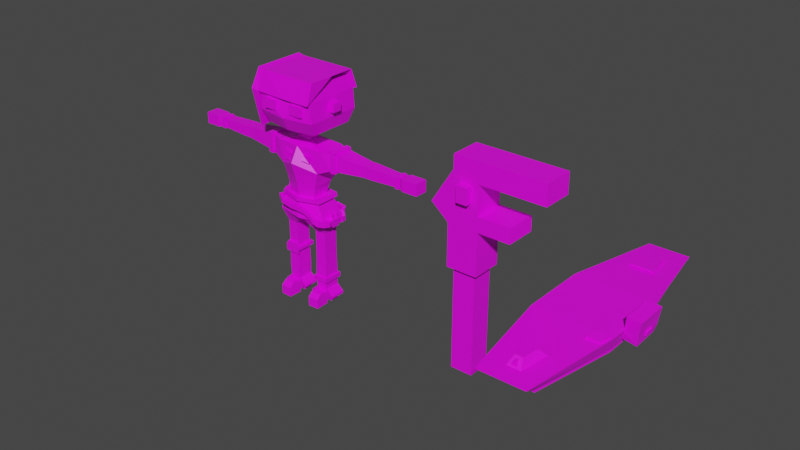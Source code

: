# Source: NPC.blend  (saved by Blender 3.2.14; exported with 4.5.12 LTS)
import bpy
from mathutils import Matrix  # noqa: F401  (used for matrix-valued properties, if any)

bpy.ops.wm.read_factory_settings(use_empty=True)
scene = bpy.context.scene
scene.name = 'Scene'

# ---- collections
col_collection = bpy.data.collections.new('Collection'); scene.collection.children.link(col_collection)
col_prop = bpy.data.collections.new('Prop'); scene.collection.children.link(col_prop)

# ---- images (referenced by path relative to the original .blend; pixels are not part of the script)
import os
ASSET_DIR = os.environ.get("B2B_ASSET_DIR", "")  # directory of the original .blend (textures are referenced by path, not embedded)
HERE = os.path.dirname(os.path.abspath(__file__))  # packed textures are extracted next to this script under _unpacked/

def load_image(name, relpath, width, height, colorspace="sRGB"):
    """Load a texture the original file referenced (path relative to the .blend, or extracted next to this script)."""
    p = next((c for c in (os.path.join(HERE, relpath), os.path.join(ASSET_DIR, relpath)) if relpath and os.path.exists(c)), "")
    if p:
        img = bpy.data.images.load(p, check_existing=True)
        img.name = name
    else:  # same state as the original file: an image datablock whose file is absent (Cycles renders it pink)
        img = bpy.data.images.new(name, width, height)
        img.source = "FILE"
        img.filepath = "//" + (relpath or name)
    img.colorspace_settings.name = colorspace
    return img
img_imphenziapalette01_png_001 = load_image('ImphenziaPalette01.png.001', 'ImphenziaPalette01.png', 1024, 1024, 'sRGB')

# ---- materials (node trees are filled in below, after node groups)
mat_material = bpy.data.materials.new('Material')
mat_material.alpha_threshold = 0.0
mat_material.use_transparent_shadow = False
mat_material.line_color = (0.0, 0.0, 0.0, 1.0)
mat_material_001 = bpy.data.materials.new('Material.001')
mat_material_001.use_transparent_shadow = False

# ---- material node trees
mat_material.use_nodes = True; mat_material.node_tree.nodes.clear()
_N = mat_material.node_tree.nodes; _L = mat_material.node_tree.links
n0 = _N.new('ShaderNodeOutputMaterial'); n0.name = 'Material Output'; n0.location = (300, 300)
n1 = _N.new('ShaderNodeBsdfPrincipled'); n1.name = 'Principled BSDF'; n1.location = (10, 300)
n1.distribution = 'GGX'
n1.subsurface_method = 'RANDOM_WALK_SKIN'
n1.inputs[2].default_value = 0.4
n1.inputs[3].default_value = 1.45
n1.inputs[27].default_value = (0.0, 0.0, 0.0, 1.0)
n1.inputs[28].default_value = 1.0
n2 = _N.new('ShaderNodeTexImage'); n2.name = 'Image Texture'; n2.location = (-309, 158)
n2.image = img_imphenziapalette01_png_001
n2.interpolation = 'Closest'
_L.new(n1.outputs[0], n0.inputs[0])
_L.new(n2.outputs[0], n1.inputs[0])
n0.is_active_output = True
mat_material_001.use_nodes = True; mat_material_001.node_tree.nodes.clear()
_N = mat_material_001.node_tree.nodes; _L = mat_material_001.node_tree.links
n0 = _N.new('ShaderNodeBsdfPrincipled'); n0.name = 'Principled BSDF'; n0.location = (10, 300)
n0.distribution = 'GGX'
n0.subsurface_method = 'RANDOM_WALK_SKIN'
n0.inputs[3].default_value = 1.45
n0.inputs[27].default_value = (0.0, 0.0, 0.0, 1.0)
n0.inputs[28].default_value = 1.0
n1 = _N.new('ShaderNodeOutputMaterial'); n1.name = 'Material Output'; n1.location = (300, 300)
n2 = _N.new('ShaderNodeTexImage'); n2.name = 'Image Texture'; n2.location = (-336, 191)
n2.image = img_imphenziapalette01_png_001
n2.interpolation = 'Closest'
_L.new(n0.outputs[0], n1.inputs[0])
_L.new(n2.outputs[0], n0.inputs[0])
n1.is_active_output = True

# ---- world
world_world = bpy.data.worlds.new('World'); scene.world = world_world
world_world.use_nodes = True; world_world.node_tree.nodes.clear()
_N = world_world.node_tree.nodes; _L = world_world.node_tree.links
n0 = _N.new('ShaderNodeOutputWorld'); n0.name = 'World Output'; n0.location = (300, 300)
n1 = _N.new('ShaderNodeBackground'); n1.name = 'Background'; n1.location = (10, 300)
n1.inputs[0].default_value = (0.05088, 0.05088, 0.05088, 1.0)
_L.new(n1.outputs[0], n0.inputs[0])
n0.is_active_output = True
world_world.color = (0.05088, 0.05088, 0.05088)
world_world.use_sun_shadow = False
world_world.sun_shadow_jitter_overblur = 0.0

# ---- meshes
me_cube = bpy.data.meshes.new('Cube')
me_cube.from_pydata([(0.1824, 0.09011, 1.08), (0.02611, 0.08485, 0.5659), (0.1824, -0.09011, 1.08), (0.02611, -0.09538, 0.5659), (0.0, 0.09011, 0.5633), (0.0, -0.1086, 1.08), (0.0, -0.09011, 0.5633), (0.0, 0.09824, 1.085), (0.1463, 0.04044, 0.8497), (0.1003, 0.04042, 0.7367), (0.1463, -0.09011, 0.9224), (0.1003, -0.07691, 0.7367), (0.0, -0.166, 0.9807), (-7.281e-10, -0.1071, 0.7367), (0.0, 0.04858, 0.8552), (-7.281e-10, 0.05377, 0.7367), (0.1824, 0.09011, 0.5932), (0.1824, -0.09011, 0.5932), (0.0, -0.1299, 0.5932), (0.0, 0.1077, 0.5932), (0.1589, 0.05096, 0.4972), (0.08323, 0.04792, 0.4981), (0.1589, -0.05318, 0.4972), (0.08323, -0.05622, 0.4981), (0.1575, 0.05096, 0.35), (0.08178, 0.04792, 0.35), (0.1575, -0.05318, 0.35), (0.08178, -0.05622, 0.35), (0.1575, 0.05096, 0.3263), (0.08178, 0.04792, 0.3263), (0.1575, -0.05318, 0.3263), (0.08178, -0.05622, 0.3263), (0.1575, 0.05096, 0.3026), (0.08178, 0.04792, 0.3026), (0.1575, -0.05318, 0.3026), (0.08178, -0.05622, 0.3026), (0.1575, 0.05096, 0.07433), (0.08178, 0.04792, 0.07433), (0.1575, -0.05318, 0.07433), (0.08178, -0.05622, 0.07433), (0.1575, 0.05096, 0.003118), (0.08178, 0.04792, 0.003118), (0.1575, -0.01259, 0.003118), (0.08178, -0.01563, 0.003118), (0.1598, -0.1121, 0.07433), (0.08415, -0.1152, 0.07433), (0.1598, -0.1121, 0.003118), (0.08415, -0.1152, 0.003118), (0.1612, -0.1452, 0.04572), (0.08548, -0.1483, 0.04572), (0.1612, -0.1452, 0.003118), (0.08548, -0.1483, 0.003118), (0.07933, 0.0512, 0.1736), (0.1708, 0.06542, 0.1402), (0.1599, 0.05444, 0.1736), (0.06794, 0.06176, 0.1402), (0.2452, 0.0662, 1.079), (0.2452, -0.0662, 1.079), (0.2452, 0.0662, 0.9633), (0.2452, -0.0662, 0.9633), (0.4883, 0.04299, 1.059), (0.4883, -0.04299, 1.059), (0.4883, 0.04299, 0.9836), (0.4883, -0.04299, 0.9836), (0.5187, 0.04299, 1.059), (0.5187, -0.04299, 1.059), (0.5187, 0.04299, 0.9836), (0.5187, -0.04299, 0.9836), (0.5453, 0.04299, 1.059), (0.5453, -0.04299, 1.059), (0.5453, 0.04299, 0.9836), (0.5453, -0.04299, 0.9836), (0.7579, 0.03376, 1.051), (0.7579, -0.03376, 1.051), (0.7579, 0.03376, 0.9917), (0.7579, -0.03376, 0.9917), (0.7921, 0.04457, 1.06), (0.7921, -0.04457, 1.06), (0.7921, 0.04457, 0.9822), (0.7921, -0.04457, 0.9822), (0.8985, 0.04457, 1.06), (0.8985, -0.04457, 1.06), (0.8985, 0.04457, 0.9822), (0.8985, -0.04457, 0.9822), (0.04673, 0.03773, 1.104), (0.04673, -0.04347, 1.104), (0.0, 0.03773, 1.104), (0.0, -0.04347, 1.104), (0.04673, 0.03773, 1.135), (0.04673, -0.04347, 1.135), (0.0, 0.03773, 1.135), (0.0, -0.04347, 1.135), (0.1917, 0.1524, 1.209), (0.1917, -0.1486, 1.209), (0.0, 0.1524, 1.209), (0.0, -0.1824, 1.209), (0.1813, 0.1524, 1.512), (0.1813, -0.1486, 1.512), (0.0, 0.1524, 1.512), (0.0, -0.1486, 1.512), (0.0, 0.1926, 1.297), (0.0, 0.1926, 1.425), (0.2025, 0.1926, 1.425), (0.2128, 0.1926, 1.297), (0.2128, -0.1888, 1.297), (0.2025, -0.1888, 1.425), (0.0, -0.1888, 1.425), (0.0, -0.2226, 1.297), (0.135, 0.05996, 0.7107), (0.135, -0.07691, 0.7107), (-7.281e-10, -0.1071, 0.7107), (-7.281e-10, 0.07331, 0.7107), (0.1473, -0.09511, 0.7416), (-7.281e-10, -0.1336, 0.7376), (-7.281e-10, 0.1004, 0.7371), (0.1459, 0.07958, 0.7415), (0.1559, 0.07641, 0.7163), (0.1567, -0.09223, 0.7163), (-7.281e-10, -0.1336, 0.7115), (-7.281e-10, 0.1004, 0.7111), (0.2025, 0.03423, 1.388), (0.2025, 0.03423, 1.334), (0.2025, -0.03043, 1.334), (0.2025, -0.03043, 1.388), (0.2464, 0.03423, 1.388), (0.2464, 0.03423, 1.334), (0.2464, -0.03043, 1.334), (0.2464, -0.03043, 1.388), (0.1488, -0.1888, 1.331), (0.1488, -0.1888, 1.391), (0.05369, -0.1888, 1.391), (0.05369, -0.1888, 1.331), (0.1012, -0.1888, 1.331), (0.1012, -0.1888, 1.391), (0.1488, -0.2179, 1.331), (0.1488, -0.2179, 1.391), (0.05369, -0.2179, 1.331), (0.05369, -0.2179, 1.391), (0.1012, -0.2179, 1.331), (0.1012, -0.2179, 1.391), (0.08247, -0.1121, 0.7398), (0.08092, -0.08901, 0.7107), (0.08493, -0.1112, 0.7141), (0.0739, -0.08965, 0.7367), (0.7329, -0.03484, 0.9907), (0.7329, -0.03484, 1.052), (0.7329, 0.03484, 1.052), (0.7329, 0.03484, 0.9907), (0.7585, 0.0409, 1.058), (0.7585, -0.0409, 1.058), (0.7585, 0.0409, 0.9845), (0.7585, -0.0409, 0.9845), (0.7335, -0.04201, 0.9836), (0.7335, 0.04201, 0.9836), (0.7335, -0.04201, 1.059), (0.7335, 0.04201, 1.059), (0.1575, 0.05096, -0.0179), (0.08178, 0.04792, -0.0179), (0.1575, -0.01259, -0.0179), (0.08178, -0.01563, -0.0179), (0.1598, -0.1121, -0.0179), (0.08415, -0.1152, -0.0179), (0.1612, -0.1452, -0.0179), (0.08548, -0.1483, -0.0179), (0.1583, -0.0514, 0.003118), (0.08258, -0.05445, 0.003118), (0.1583, -0.0514, -0.0179), (0.08258, -0.05445, -0.0179), (0.08138, 0.04844, 0.09031), (0.1579, 0.05152, 0.09031), (0.1579, -0.05371, 0.09031), (0.08138, -0.05678, 0.09031), (0.08013, -0.05856, 0.1409), (0.08013, 0.05012, 0.1409), (0.1591, 0.05329, 0.1409), (0.1591, -0.05538, 0.1409), (0.03283, -0.05622, 0.0315), (0.03283, 0.04792, 0.0315), (0.2064, 0.05096, 0.0315), (0.2064, -0.05318, 0.0315), (0.03243, 0.04844, 0.04748), (0.2068, 0.05152, 0.04748), (0.2068, -0.05371, 0.04748), (0.03243, -0.05678, 0.04748), (-0.1824, 0.09011, 1.08), (-0.02611, 0.08485, 0.5659), (-0.1824, -0.09011, 1.08), (-0.02611, -0.09538, 0.5659), (-0.1463, 0.04044, 0.8497), (-0.1003, 0.04042, 0.7367), (-0.1463, -0.09011, 0.9224), (-0.1003, -0.07691, 0.7367), (-0.1824, 0.09011, 0.5932), (-0.1824, -0.09011, 0.5932), (-0.1589, 0.05096, 0.4972), (-0.08323, 0.04792, 0.4981), (-0.1589, -0.05318, 0.4972), (-0.08323, -0.05622, 0.4981), (-0.1575, 0.05096, 0.35), (-0.08178, 0.04792, 0.35), (-0.1575, -0.05318, 0.35), (-0.08178, -0.05622, 0.35), (-0.1575, 0.05096, 0.3263), (-0.08178, 0.04792, 0.3263), (-0.1575, -0.05318, 0.3263), (-0.08178, -0.05622, 0.3263), (-0.1575, 0.05096, 0.3026), (-0.08178, 0.04792, 0.3026), (-0.1575, -0.05318, 0.3026), (-0.08178, -0.05622, 0.3026), (-0.1575, 0.05096, 0.07433), (-0.08178, 0.04792, 0.07433), (-0.1575, -0.05318, 0.07433), (-0.08178, -0.05622, 0.07433), (-0.1575, 0.05096, 0.003118), (-0.08178, 0.04792, 0.003118), (-0.1575, -0.01259, 0.003118), (-0.08178, -0.01563, 0.003118), (-0.1598, -0.1121, 0.07433), (-0.08415, -0.1152, 0.07433), (-0.1598, -0.1121, 0.003118), (-0.08415, -0.1152, 0.003118), (-0.1612, -0.1452, 0.04572), (-0.08548, -0.1483, 0.04572), (-0.1612, -0.1452, 0.003118), (-0.08548, -0.1483, 0.003118), (-0.07933, 0.0512, 0.1736), (-0.07933, -0.0597, 0.1736), (-0.1599, 0.05444, 0.1736), (-0.1599, -0.05646, 0.1736), (-0.2452, 0.0662, 1.079), (-0.2452, -0.0662, 1.079), (-0.2452, 0.0662, 0.9633), (-0.2452, -0.0662, 0.9633), (-0.4883, 0.04299, 1.059), (-0.4883, -0.04299, 1.059), (-0.4883, 0.04299, 0.9836), (-0.4883, -0.04299, 0.9836), (-0.5187, 0.04299, 1.059), (-0.5187, -0.04299, 1.059), (-0.5187, 0.04299, 0.9836), (-0.5187, -0.04299, 0.9836), (-0.5453, 0.04299, 1.059), (-0.5453, -0.04299, 1.059), (-0.5453, 0.04299, 0.9836), (-0.5453, -0.04299, 0.9836), (-0.7579, 0.03376, 1.051), (-0.7579, -0.03376, 1.051), (-0.7579, 0.03376, 0.9917), (-0.7579, -0.03376, 0.9917), (-0.7921, 0.04457, 1.06), (-0.7921, -0.04457, 1.06), (-0.7921, 0.04457, 0.9822), (-0.7921, -0.04457, 0.9822), (-0.8985, 0.04457, 1.06), (-0.8985, -0.04457, 1.06), (-0.8985, 0.04457, 0.9822), (-0.8985, -0.04457, 0.9822), (-0.04673, 0.03773, 1.104), (-0.04673, -0.04347, 1.104), (-0.04673, 0.03773, 1.135), (-0.04673, -0.04347, 1.135), (-0.1917, 0.1524, 1.209), (-0.1917, -0.1486, 1.209), (-0.1813, 0.1524, 1.512), (-0.1813, -0.1486, 1.512), (-0.2025, 0.1926, 1.425), (-0.2128, 0.1926, 1.297), (-0.2128, -0.1888, 1.297), (-0.2025, -0.1888, 1.425), (-0.135, 0.05996, 0.7107), (-0.135, -0.07691, 0.7107), (-0.1473, -0.09511, 0.7416), (-0.1459, 0.07958, 0.7415), (-0.1559, 0.07641, 0.7163), (-0.1567, -0.09223, 0.7163), (-0.2025, 0.03423, 1.388), (-0.2025, 0.03423, 1.334), (-0.2025, -0.03043, 1.334), (-0.2025, -0.03043, 1.388), (-0.2464, 0.03423, 1.388), (-0.2464, 0.03423, 1.334), (-0.2464, -0.03043, 1.334), (-0.2464, -0.03043, 1.388), (-0.1488, -0.1888, 1.331), (-0.1488, -0.1888, 1.391), (-0.05369, -0.1888, 1.391), (-0.05369, -0.1888, 1.331), (-0.1012, -0.1888, 1.331), (-0.1012, -0.1888, 1.391), (-0.1488, -0.2179, 1.331), (-0.1488, -0.2179, 1.391), (-0.05369, -0.2179, 1.331), (-0.05369, -0.2179, 1.391), (-0.1012, -0.2179, 1.331), (-0.1012, -0.2179, 1.391), (-0.08247, -0.1121, 0.7398), (-0.08092, -0.08901, 0.7107), (-0.08493, -0.1112, 0.7141), (-0.0739, -0.08965, 0.7367), (-0.7329, -0.03484, 0.9907), (-0.7329, -0.03484, 1.052), (-0.7329, 0.03484, 1.052), (-0.7329, 0.03484, 0.9907), (-0.7585, 0.0409, 1.058), (-0.7585, -0.0409, 1.058), (-0.7585, 0.0409, 0.9845), (-0.7585, -0.0409, 0.9845), (-0.7335, -0.04201, 0.9836), (-0.7335, 0.04201, 0.9836), (-0.7335, -0.04201, 1.059), (-0.7335, 0.04201, 1.059), (-0.1575, 0.05096, -0.0179), (-0.08178, 0.04792, -0.0179), (-0.1575, -0.01259, -0.0179), (-0.08178, -0.01563, -0.0179), (-0.1598, -0.1121, -0.0179), (-0.08415, -0.1152, -0.0179), (-0.1612, -0.1452, -0.0179), (-0.08548, -0.1483, -0.0179), (-0.1583, -0.0514, 0.003118), (-0.08258, -0.05445, 0.003118), (-0.1583, -0.0514, -0.0179), (-0.08258, -0.05445, -0.0179), (-0.08138, 0.04844, 0.09031), (-0.1579, 0.05152, 0.09031), (-0.1579, -0.05371, 0.09031), (-0.08138, -0.05678, 0.09031), (-0.08013, -0.05856, 0.1409), (-0.08013, 0.05012, 0.1409), (-0.1591, 0.05329, 0.1409), (-0.1591, -0.05538, 0.1409), (-0.03283, -0.05622, 0.0315), (-0.03283, 0.04792, 0.0315), (-0.2064, 0.05096, 0.0315), (-0.2064, -0.05318, 0.0315), (-0.03243, 0.04844, 0.04748), (-0.2068, 0.05152, 0.04748), (-0.2068, -0.05371, 0.04748), (-0.03243, -0.05678, 0.04748), (0.2809, -0.06279, 0.9663), (0.2809, -0.06279, 1.076), (0.2809, 0.06279, 1.076), (0.2809, 0.06279, 0.9663), (-0.2843, -0.06247, 0.9666), (-0.2843, -0.06247, 1.076), (-0.2843, 0.06247, 1.076), (-0.2843, 0.06247, 0.9666), (0.2473, 0.07808, 1.091), (0.2473, -0.07808, 1.091), (0.2473, 0.07808, 0.9515), (0.2473, -0.07808, 0.9515), (0.283, -0.07458, 1.088), (0.283, 0.07458, 1.088), (-0.2473, 0.07808, 1.091), (-0.2473, -0.07808, 1.091), (-0.2473, 0.07808, 0.9515), (-0.2473, -0.07808, 0.9515), (-0.2864, -0.07426, 1.088), (-0.2864, 0.07426, 1.088), (0.283, -0.07458, 0.9544), (0.283, 0.07458, 0.9544), (-0.2864, -0.07426, 0.9547), (-0.2864, 0.07426, 0.9547), (-0.1747, 0.06889, 0.3263), (-0.06385, 0.06514, 0.3263), (-0.1754, -0.0704, 0.3263), (-0.06456, -0.07415, 0.3263), (-0.1747, 0.06889, 0.3026), (-0.06385, 0.06514, 0.3026), (-0.1754, -0.0704, 0.3026), (-0.06456, -0.07415, 0.3026), (-0.1575, -0.05318, 0.3509), (-0.08178, -0.05622, 0.3509), (-0.1575, -0.05318, 0.278), (-0.08178, -0.05622, 0.278), (-0.08111, -0.07359, 0.3509), (-0.06456, -0.07415, 0.278), (-0.1588, -0.07096, 0.3509), (-0.1754, -0.0704, 0.278), (0.0672, 0.06291, 0.1729), (0.07933, -0.0597, 0.1736), (0.1599, -0.05646, 0.1736), (0.1716, 0.06663, 0.1728), (0.06841, -0.07068, 0.1402), (0.1713, -0.06703, 0.1402), (0.06768, -0.07189, 0.1728), (0.1721, -0.06818, 0.1729), (0.1233, -0.08351, 0.8512), (-0.1233, -0.08351, 0.8512), (-3.641e-10, -0.1366, 0.8804), (-3.641e-10, 0.05117, 0.8068), (-0.1233, 0.04043, 0.8041), (0.1118, -0.08021, 0.8048), (-0.1118, -0.08021, 0.8048), (-5.461e-10, -0.1219, 0.8194), (0.1233, 0.04043, 0.8041), (0.1124, -0.1066, 1.035), (0.05738, -0.1121, 1.035), (0.1015, -0.1066, 0.9875), (0.05738, -0.1295, 1.005), (0.1148, -0.1143, 1.036), (0.05984, -0.1199, 1.036), (0.104, -0.1143, 0.9889), (0.05984, -0.1372, 1.007), (-0.05427, -0.0855, 1.027), (-0.05427, -0.09521, 1.01), (-0.1162, -0.08238, 1.027), (-0.1039, -0.08238, 0.9999), (-0.05762, -0.1065, 1.03), (-0.05762, -0.1163, 1.014), (-0.1195, -0.1034, 1.03), (-0.1073, -0.1034, 1.004), (-0.05427, -0.07482, 0.9915), (-0.05427, -0.09364, 0.9747), (-0.1162, -0.06877, 0.9915), (-0.1039, -0.06877, 0.9649), (-0.05762, -0.1156, 0.9952), (-0.05762, -0.1344, 0.9785), (-0.1195, -0.1095, 0.9952), (-0.1073, -0.1095, 0.9686), (-0.1327, 0.04968, 0.6518), (-0.1327, -0.05331, 0.6518), (-0.1321, 0.03245, 0.7242), (-0.1321, -0.04576, 0.7242), (-0.1855, 0.03245, 0.7246), (-0.1861, 0.04968, 0.6522), (-0.1855, -0.04576, 0.7246), (-0.1861, -0.05331, 0.6522), (0.1782, 0.04538, 0.5976), (0.1782, -0.04592, 0.5976), (0.1763, 0.02554, 0.5476), (0.1763, -0.02722, 0.5476), (0.2105, 0.04538, 0.5968), (0.2105, -0.04592, 0.5968), (0.2086, 0.02554, 0.5468), (0.2086, -0.02722, 0.5468), (0.1782, -0.004186, 0.5976), (0.1782, -0.03289, 0.5976), (0.2105, -0.004186, 0.5968), (0.2105, -0.03289, 0.5968), (0.1845, -0.009415, 0.6121), (0.1845, -0.02767, 0.6121), (0.205, -0.009415, 0.6116), (0.205, -0.02767, 0.6116), (0.1886, -0.01235, 0.6416), (0.1886, -0.02473, 0.6416), (0.2025, -0.01235, 0.6413), (0.2025, -0.02473, 0.6413), (0.1782, 0.03317, 0.5976), (0.1782, 0.006017, 0.5976), (0.2105, 0.03317, 0.5968), (0.2105, 0.006017, 0.5968), (0.1836, 0.02892, 0.61), (0.1836, 0.01027, 0.61), (0.2058, 0.02892, 0.6095), (0.2058, 0.01027, 0.6095), (0.1893, 0.02484, 0.6418), (0.1893, 0.01435, 0.6418), (0.2018, 0.02484, 0.6415), (0.2018, 0.01435, 0.6415), (-0.1642, 0.009063, 0.7242), (-0.1642, -0.02238, 0.7242), (-0.1788, 0.009063, 0.7246), (-0.1788, -0.02238, 0.7246), (-0.1668, 0.0008071, 0.7664), (-0.1668, -0.01412, 0.7664), (-0.1737, 0.0008071, 0.7666), (-0.1737, -0.01412, 0.7666), (-0.1662, 0.0008071, 0.7877), (-0.1662, -0.01412, 0.7877), (-0.1731, 0.0008071, 0.7879), (-0.1731, -0.01412, 0.7879), (-0.1675, -0.001656, 0.8043), (-0.1675, -0.01166, 0.8041), (-0.1708, -0.001656, 0.8044), (-0.1709, -0.01166, 0.8042), (-0.1644, 0.009688, 0.7927), (-0.1746, 0.009688, 0.793), (-0.1746, -0.023, 0.793), (-0.1644, -0.023, 0.7927), (-0.1642, 0.009688, 0.8007), (-0.1744, 0.009688, 0.801), (-0.1744, -0.023, 0.801), (-0.1642, -0.023, 0.8007), (-0.1651, 0.004329, 0.8222), (-0.1723, 0.004329, 0.8224), (-0.1724, -0.01764, 0.8229), (-0.1649, -0.01764, 0.8226), (-0.1635, 0.009688, 0.8258), (-0.1736, 0.009688, 0.8261), (-0.1736, -0.023, 0.8261), (-0.1635, -0.023, 0.8258), (-0.1634, 0.004329, 0.8298), (-0.1735, 0.004329, 0.8301), (-0.1735, -0.01764, 0.8301), (-0.1634, -0.01764, 0.8298), (-0.1634, 0.009688, 0.8298), (-0.1735, 0.009688, 0.8301), (-0.1735, -0.023, 0.8301), (-0.1634, -0.023, 0.8298), (-0.1635, 0.001027, 0.8258), (-0.1736, 0.001027, 0.8261), (-0.1736, -0.01434, 0.8261), (-0.1635, -0.01434, 0.8258), (-0.1634, 0.001027, 0.8298), (-0.1735, 0.001027, 0.8301), (-0.1735, -0.01434, 0.8301), (-0.1634, -0.01434, 0.8298), (-0.148, -0.04452, 0.6729), (-0.1478, -0.04517, 0.7033), (-0.1701, -0.04519, 0.7035), (-0.1704, -0.04454, 0.6731), (-0.1478, -0.07496, 0.7027), (-0.148, -0.07432, 0.6723), (-0.1701, -0.07498, 0.7029), (-0.1703, -0.07434, 0.6724), (-0.1477, -0.1192, 0.7108), (-0.148, -0.1185, 0.6804), (-0.1701, -0.1192, 0.711), (-0.1703, -0.1185, 0.6805), (-0.1136, -0.1333, 0.705), (-0.1142, -0.1336, 0.6746), (-0.1122, -0.1556, 0.7052), (-0.1128, -0.1559, 0.6747), (-0.07128, -0.1333, 0.6957), (-0.07841, -0.1336, 0.6661), (-0.06987, -0.1556, 0.6956), (-0.077, -0.1559, 0.666), (-0.02931, -0.1306, 0.6856), (-0.03644, -0.1309, 0.656), (-0.0279, -0.1529, 0.6854), (-0.03503, -0.1532, 0.6558), (0.01188, -0.1279, 0.6832), (0.004753, -0.1282, 0.6536), (0.01329, -0.1502, 0.683), (0.00616, -0.1505, 0.6535), (0.06478, -0.1245, 0.6763), (0.05765, -0.1248, 0.6467), (0.06618, -0.1468, 0.6761), (0.05906, -0.1471, 0.6466), (0.1112, -0.1215, 0.6575), (0.104, -0.1218, 0.6279), (0.1126, -0.1438, 0.6574), (0.1054, -0.1441, 0.6278), (0.1496, -0.1251, 0.6292), (0.1425, -0.1254, 0.5997), (0.151, -0.1474, 0.6291), (0.1439, -0.1477, 0.5995), (0.1747, -0.1234, 0.6185), (0.1693, -0.128, 0.5889), (0.1896, -0.14, 0.6184), (0.1842, -0.1446, 0.5888), (0.1852, -0.09549, 0.6036), (0.1834, -0.1024, 0.5741), (0.2069, -0.1006, 0.6035), (0.2051, -0.1075, 0.5739), (0.1957, -0.07241, 0.5976), (0.1991, -0.07865, 0.568), (0.215, -0.06114, 0.5975), (0.2184, -0.06739, 0.5679), (0.1791, -0.02768, 0.5874), (0.1826, -0.03392, 0.5578), (0.1984, -0.01642, 0.5873), (0.2018, -0.02266, 0.5577), (0.1825, 0.001879, 0.5765), (0.1859, 0.004723, 0.5464), (0.2017, 0.01267, 0.5798), (0.2052, 0.01552, 0.5497), (0.1773, 0.03388, 0.5788), (0.1807, 0.03672, 0.5487), (0.1966, 0.04467, 0.582), (0.2, 0.04751, 0.5519), (0.1849, 0.05659, 0.5795), (0.1884, 0.05944, 0.5494), (0.2042, 0.06738, 0.5827), (0.2076, 0.07023, 0.5526), (0.1792, 0.08707, 0.5791), (0.1827, 0.08991, 0.549), (0.1985, 0.09786, 0.5823), (0.202, 0.1007, 0.5522), (0.1579, 0.1021, 0.6017), (0.1613, 0.1049, 0.5716), (0.1771, 0.1129, 0.605), (0.1806, 0.1157, 0.5749), (0.1544, 0.1242, 0.6187), (0.1458, 0.1287, 0.5899), (0.1608, 0.1456, 0.6201), (0.1521, 0.15, 0.5913), (0.1117, 0.1207, 0.6286), (0.1031, 0.1252, 0.5998), (0.1181, 0.1421, 0.63), (0.1094, 0.1465, 0.6012), (0.06217, 0.1086, 0.6456), (0.05353, 0.1131, 0.6168), (0.06853, 0.13, 0.647), (0.05989, 0.1344, 0.6182), (0.01791, 0.1118, 0.6607), (0.009271, 0.1163, 0.6319), (0.02427, 0.1332, 0.6621), (0.01563, 0.1376, 0.6333), (-0.02819, 0.1162, 0.6785), (-0.03791, 0.1161, 0.6497), (-0.03257, 0.138, 0.6799), (-0.04229, 0.1379, 0.6511), (-0.06153, 0.1088, 0.6898), (-0.07125, 0.1087, 0.661), (-0.06591, 0.1306, 0.6912), (-0.07563, 0.1305, 0.6624), (-0.09672, 0.101, 0.7017), (-0.1064, 0.1008, 0.6728), (-0.1011, 0.1228, 0.7031), (-0.1108, 0.1227, 0.6742), (-0.1263, 0.09457, 0.7102), (-0.1333, 0.1031, 0.6819), (-0.1446, 0.1049, 0.7178), (-0.1516, 0.1134, 0.6895), (-0.1388, 0.07466, 0.7039), (-0.1457, 0.08321, 0.6755), (-0.1571, 0.08498, 0.7115), (-0.164, 0.09353, 0.6831), (-0.1525, 0.05983, 0.6999), (-0.1635, 0.06088, 0.6715), (-0.1727, 0.05403, 0.7075), (-0.1836, 0.05509, 0.6791), (-0.1453, 0.02967, 0.696), (-0.1563, 0.03073, 0.6676), (-0.1655, 0.02388, 0.7036), (-0.1765, 0.02494, 0.6752)], [], [(4, 1, 3, 6), (8, 0, 56, 58), (14, 7, 0, 8), (5, 2, 85, 87), (10, 2, 5, 12), (15, 9, 115, 114), (11, 393, 395, 13, 143), (110, 141, 142, 118), (15, 391, 396, 9), (9, 11, 112, 115), (9, 396, 393, 11), (17, 3, 23, 22), (4, 19, 16, 1), (3, 17, 18, 6), (22, 23, 27, 26), (16, 17, 22, 20), (1, 16, 20, 21), (3, 1, 21, 23), (27, 25, 29, 31), (23, 21, 25, 27), (21, 20, 24, 25), (20, 22, 26, 24), (28, 30, 34, 32), (25, 24, 28, 29), (24, 26, 30, 28), (26, 27, 31, 30), (170, 38, 179, 182), (30, 31, 35, 34), (31, 29, 33, 35), (29, 28, 32, 33), (39, 37, 41, 43), (168, 169, 36, 37), (37, 39, 176, 177), (170, 171, 39, 38), (43, 41, 157, 159), (37, 36, 40, 41), (36, 38, 42, 40), (39, 43, 47, 45), (45, 47, 51, 49), (43, 42, 46, 47), (38, 39, 45, 44), (42, 38, 44, 46), (48, 49, 51, 50), (44, 45, 49, 48), (46, 44, 48, 50), (50, 51, 163, 162), (34, 35, 381, 382), (32, 34, 382, 54), (33, 32, 54, 52), (35, 33, 52, 381), (341, 340, 63, 61), (0, 2, 57, 56), (2, 10, 59, 57), (10, 8, 58, 59), (61, 63, 67, 65), (342, 341, 61, 60), (340, 343, 62, 63), (343, 342, 60, 62), (67, 66, 70, 71), (60, 61, 65, 64), (63, 62, 66, 67), (62, 60, 64, 66), (72, 74, 150, 148), (66, 64, 68, 70), (65, 67, 71, 69), (64, 65, 69, 68), (72, 73, 77, 76), (74, 75, 151, 150), (147, 146, 155, 153), (146, 145, 154, 155), (79, 78, 82, 83), (75, 74, 78, 79), (74, 72, 76, 78), (73, 75, 79, 77), (82, 80, 81, 83), (78, 76, 80, 82), (77, 79, 83, 81), (76, 77, 81, 80), (87, 85, 89, 91), (0, 7, 86, 84), (2, 0, 84, 85), (91, 89, 93, 95), (85, 84, 88, 89), (84, 86, 90, 88), (102, 101, 98, 96), (89, 88, 92, 93), (88, 90, 94, 92), (96, 98, 99, 97), (106, 105, 97, 99), (105, 102, 96, 97), (93, 92, 103, 104), (104, 103, 102, 105), (95, 93, 104, 107), (107, 104, 105, 106), (92, 94, 100, 103), (103, 100, 101, 102), (16, 108, 109, 17), (19, 111, 108, 16), (17, 109, 141, 110, 18), (117, 112, 140, 142), (119, 114, 115, 116), (116, 115, 112, 117), (109, 108, 116, 117), (108, 111, 119, 116), (122, 123, 120, 121), (126, 125, 124, 127), (120, 123, 127, 124), (123, 122, 126, 127), (122, 121, 125, 126), (121, 120, 124, 125), (132, 133, 129, 128), (131, 130, 133, 132), (138, 134, 135, 139), (136, 138, 139, 137), (131, 132, 138, 136), (128, 129, 135, 134), (129, 133, 139, 135), (133, 130, 137, 139), (130, 131, 136, 137), (132, 128, 134, 138), (142, 140, 113, 118), (140, 143, 13, 113), (112, 11, 143, 140), (113, 13, 299, 296), (70, 68, 146, 147), (71, 70, 147, 144), (68, 69, 145, 146), (69, 71, 144, 145), (154, 152, 151, 149), (155, 154, 149, 148), (152, 153, 150, 151), (153, 155, 148, 150), (145, 144, 152, 154), (144, 147, 153, 152), (75, 73, 149, 151), (73, 72, 148, 149), (157, 156, 158, 159), (161, 160, 162, 163), (41, 40, 156, 157), (51, 47, 161, 163), (46, 160, 166, 164), (40, 42, 158, 156), (46, 50, 162, 160), (42, 43, 159, 158), (165, 164, 166, 167), (47, 46, 164, 165), (160, 161, 167, 166), (161, 47, 165, 167), (175, 172, 171, 170), (174, 175, 170, 169), (173, 174, 169, 168), (172, 173, 168, 171), (173, 172, 384, 55), (175, 174, 53, 385), (52, 54, 383, 380), (387, 386, 384, 385), (183, 180, 177, 176), (181, 182, 179, 178), (171, 168, 180, 183), (169, 170, 182, 181), (38, 36, 178, 179), (39, 171, 183, 176), (36, 169, 181, 178), (168, 37, 177, 180), (4, 6, 187, 185), (188, 232, 230, 184), (14, 188, 184, 7), (5, 87, 259, 186), (190, 12, 5, 186), (15, 114, 273, 189), (191, 299, 13, 395, 394), (110, 118, 298, 297), (15, 189, 392, 391), (189, 273, 272, 191), (189, 191, 394, 392), (193, 196, 197, 187), (4, 185, 192, 19), (187, 6, 18, 193), (196, 200, 201, 197), (192, 194, 196, 193), (185, 195, 194, 192), (187, 197, 195, 185), (201, 205, 203, 199), (197, 201, 199, 195), (195, 199, 198, 194), (194, 198, 200, 196), (206, 208, 370, 368), (199, 203, 202, 198), (198, 202, 204, 200), (200, 204, 205, 201), (326, 338, 335, 212), (203, 205, 367, 365), (207, 206, 368, 369), (209, 207, 369, 371), (213, 217, 215, 211), (324, 211, 210, 325), (211, 333, 332, 213), (326, 212, 213, 327), (217, 315, 313, 215), (211, 215, 214, 210), (210, 214, 216, 212), (213, 219, 221, 217), (219, 223, 225, 221), (217, 221, 220, 216), (212, 218, 219, 213), (216, 220, 218, 212), (222, 224, 225, 223), (218, 222, 223, 219), (220, 224, 222, 218), (224, 318, 319, 225), (208, 229, 227, 209), (206, 228, 229, 208), (207, 226, 228, 206), (209, 227, 226, 207), (345, 235, 237, 344), (184, 230, 231, 186), (186, 231, 233, 190), (190, 233, 232, 188), (235, 239, 241, 237), (346, 234, 235, 345), (344, 237, 236, 347), (347, 236, 234, 346), (241, 245, 244, 240), (234, 238, 239, 235), (237, 241, 240, 236), (236, 240, 238, 234), (246, 304, 306, 248), (240, 244, 242, 238), (239, 243, 245, 241), (238, 242, 243, 239), (246, 250, 251, 247), (248, 306, 307, 249), (303, 309, 311, 302), (302, 311, 310, 301), (253, 257, 256, 252), (249, 253, 252, 248), (248, 252, 250, 246), (247, 251, 253, 249), (256, 257, 255, 254), (252, 256, 254, 250), (251, 255, 257, 253), (250, 254, 255, 251), (87, 91, 261, 259), (184, 258, 86, 7), (186, 259, 258, 184), (91, 95, 263, 261), (259, 261, 260, 258), (258, 260, 90, 86), (266, 264, 98, 101), (261, 263, 262, 260), (260, 262, 94, 90), (264, 265, 99, 98), (106, 99, 265, 269), (269, 265, 264, 266), (263, 268, 267, 262), (268, 269, 266, 267), (95, 107, 268, 263), (107, 106, 269, 268), (262, 267, 100, 94), (267, 266, 101, 100), (192, 193, 271, 270), (19, 192, 270, 111), (193, 18, 110, 297, 271), (275, 298, 296, 272), (119, 274, 273, 114), (274, 275, 272, 273), (271, 275, 274, 270), (270, 274, 119, 111), (278, 277, 276, 279), (282, 283, 280, 281), (276, 280, 283, 279), (279, 283, 282, 278), (278, 282, 281, 277), (277, 281, 280, 276), (288, 284, 285, 289), (287, 288, 289, 286), (294, 295, 291, 290), (292, 293, 295, 294), (287, 292, 294, 288), (284, 290, 291, 285), (285, 291, 295, 289), (289, 295, 293, 286), (286, 293, 292, 287), (288, 294, 290, 284), (298, 118, 113, 296), (244, 303, 302, 242), (245, 300, 303, 244), (242, 302, 301, 243), (243, 301, 300, 245), (310, 305, 307, 308), (311, 304, 305, 310), (308, 307, 306, 309), (309, 306, 304, 311), (301, 310, 308, 300), (300, 308, 309, 303), (249, 307, 305, 247), (247, 305, 304, 246), (313, 315, 314, 312), (317, 319, 318, 316), (215, 313, 312, 214), (225, 319, 317, 221), (220, 320, 322, 316), (214, 312, 314, 216), (220, 316, 318, 224), (216, 314, 315, 217), (321, 323, 322, 320), (221, 321, 320, 220), (316, 322, 323, 317), (317, 323, 321, 221), (331, 326, 327, 328), (330, 325, 326, 331), (329, 324, 325, 330), (328, 327, 324, 329), (227, 328, 329, 226), (226, 329, 330, 228), (228, 330, 331, 229), (229, 331, 328, 227), (339, 332, 333, 336), (337, 334, 335, 338), (327, 339, 336, 324), (325, 337, 338, 326), (212, 335, 334, 210), (213, 332, 339, 327), (210, 334, 337, 325), (324, 336, 333, 211), (344, 347, 363, 362), (57, 59, 351, 349), (343, 340, 360, 361), (231, 230, 354, 355), (347, 346, 359, 363), (58, 56, 348, 350), (342, 343, 361, 353), (56, 57, 349, 348), (350, 348, 353, 361), (351, 350, 361, 360), (348, 349, 352, 353), (349, 351, 360, 352), (356, 363, 359, 354), (357, 362, 363, 356), (354, 359, 358, 355), (355, 358, 362, 357), (230, 232, 356, 354), (341, 342, 353, 352), (59, 58, 350, 351), (346, 345, 358, 359), (233, 231, 355, 357), (340, 341, 352, 360), (345, 344, 362, 358), (232, 233, 357, 356), (364, 368, 370, 366), (366, 370, 371, 367), (367, 371, 369, 365), (365, 369, 368, 364), (202, 203, 365, 364), (204, 366, 378, 372), (204, 202, 364, 366), (208, 209, 375, 374), (374, 375, 377, 379), (373, 372, 378, 376), (370, 208, 374, 379), (209, 371, 377, 375), (205, 204, 372, 373), (367, 205, 373, 376), (371, 370, 379, 377), (366, 367, 376, 378), (54, 382, 387, 383), (383, 387, 385, 53), (380, 383, 53, 55), (386, 380, 55, 384), (381, 52, 380, 386), (382, 381, 386, 387), (172, 175, 385, 384), (174, 173, 55, 53), (109, 117, 142, 141), (272, 296, 299, 191), (271, 297, 298, 275), (388, 8, 10), (389, 390, 12, 190), (188, 389, 190), (390, 388, 10, 12), (393, 396, 8, 388), (394, 395, 390, 389), (392, 394, 389, 188), (396, 391, 14, 8), (391, 392, 188, 14), (395, 393, 388, 390), (399, 400, 398, 397), (403, 401, 402, 404), (398, 400, 404, 402), (397, 398, 402, 401), (400, 399, 403, 404), (399, 397, 401, 403), (408, 407, 405, 406), (412, 410, 409, 411), (405, 407, 411, 409), (407, 408, 412, 411), (406, 405, 409, 410), (408, 406, 410, 412), (416, 415, 413, 414), (420, 418, 417, 419), (413, 415, 419, 417), (415, 416, 420, 419), (414, 413, 417, 418), (416, 414, 418, 420), (421, 423, 424, 422), (426, 428, 427, 425), (424, 423, 425, 427), (422, 424, 427, 428), (421, 422, 428, 426), (423, 421, 426, 425), (429, 431, 432, 430), (433, 434, 436, 435), (430, 432, 436, 434), (429, 430, 434, 433), (431, 429, 433, 435), (432, 431, 435, 436), (437, 439, 440, 438), (443, 441, 445, 447), (439, 437, 441, 443), (440, 439, 443, 444), (438, 440, 444, 442), (437, 438, 442, 441), (445, 446, 448, 447), (444, 443, 447, 448), (442, 444, 448, 446), (441, 442, 446, 445), (449, 451, 452, 450), (455, 453, 457, 459), (449, 450, 454, 453), (451, 449, 453, 455), (452, 451, 455, 456), (450, 452, 456, 454), (457, 458, 460, 459), (456, 455, 459, 460), (454, 456, 460, 458), (453, 454, 458, 457), (462, 464, 463, 461), (465, 467, 471, 469), (461, 463, 467, 465), (462, 461, 465, 466), (464, 462, 466, 468), (463, 464, 468, 467), (472, 470, 480, 479), (466, 465, 469, 470), (468, 466, 470, 472), (467, 468, 472, 471), (474, 473, 475, 476), (471, 472, 476, 475), (471, 475, 482, 478), (470, 469, 473, 474), (479, 480, 484, 483), (477, 478, 482, 481), (470, 474, 484, 480), (483, 484, 492, 491), (473, 469, 477, 481), (476, 472, 479, 483), (469, 471, 478, 477), (475, 473, 485, 486), (494, 486, 502, 506), (489, 490, 498, 497), (484, 474, 488, 492), (482, 475, 486, 490), (474, 476, 487, 488), (476, 483, 491, 487), (473, 481, 489, 485), (481, 482, 490, 489), (494, 493, 497, 498), (496, 495, 499, 500), (487, 491, 499, 495), (492, 488, 496, 500), (491, 492, 500, 499), (487, 495, 507, 503), (485, 489, 497, 493), (490, 486, 494, 498), (502, 501, 505, 506), (504, 503, 507, 508), (493, 494, 506, 505), (488, 487, 503, 504), (496, 488, 504, 508), (495, 496, 508, 507), (485, 493, 505, 501), (486, 485, 501, 502), (509, 512, 511, 510), (516, 514, 518, 520), (510, 511, 515, 513), (509, 510, 513, 514), (512, 509, 514, 516), (511, 512, 516, 515), (517, 519, 523, 521), (515, 516, 520, 519), (513, 515, 519, 517), (514, 513, 517, 518), (524, 522, 526, 528), (518, 517, 521, 522), (520, 518, 522, 524), (519, 520, 524, 523), (528, 526, 530, 532), (523, 524, 528, 527), (521, 523, 527, 525), (522, 521, 525, 526), (529, 531, 535, 533), (527, 528, 532, 531), (525, 527, 531, 529), (526, 525, 529, 530), (533, 535, 539, 537), (530, 529, 533, 534), (532, 530, 534, 536), (531, 532, 536, 535), (540, 538, 542, 544), (534, 533, 537, 538), (536, 534, 538, 540), (535, 536, 540, 539), (541, 543, 547, 545), (539, 540, 544, 543), (537, 539, 543, 541), (538, 537, 541, 542), (546, 545, 549, 550), (542, 541, 545, 546), (544, 542, 546, 548), (543, 544, 548, 547), (549, 551, 555, 553), (548, 546, 550, 552), (547, 548, 552, 551), (545, 547, 551, 549), (556, 554, 558, 560), (550, 549, 553, 554), (552, 550, 554, 556), (551, 552, 556, 555), (557, 559, 563, 561), (555, 556, 560, 559), (553, 555, 559, 557), (554, 553, 557, 558), (561, 563, 567, 565), (558, 557, 561, 562), (560, 558, 562, 564), (559, 560, 564, 563), (568, 566, 570, 572), (562, 561, 565, 566), (564, 562, 566, 568), (563, 564, 568, 567), (571, 572, 576, 575), (567, 568, 572, 571), (565, 567, 571, 569), (566, 565, 569, 570), (573, 575, 579, 577), (569, 571, 575, 573), (570, 569, 573, 574), (572, 570, 574, 576), (580, 578, 582, 584), (574, 573, 577, 578), (576, 574, 578, 580), (575, 576, 580, 579), (581, 583, 587, 585), (579, 580, 584, 583), (577, 579, 583, 581), (578, 577, 581, 582), (588, 586, 590, 592), (582, 581, 585, 586), (584, 582, 586, 588), (583, 584, 588, 587), (590, 589, 593, 594), (587, 588, 592, 591), (585, 587, 591, 589), (586, 585, 589, 590), (596, 594, 598, 600), (592, 590, 594, 596), (591, 592, 596, 595), (589, 591, 595, 593), (597, 599, 603, 601), (595, 596, 600, 599), (593, 595, 599, 597), (594, 593, 597, 598), (604, 602, 606, 608), (598, 597, 601, 602), (600, 598, 602, 604), (599, 600, 604, 603), (608, 606, 610, 612), (603, 604, 608, 607), (601, 603, 607, 605), (602, 601, 605, 606), (609, 611, 615, 613), (607, 608, 612, 611), (605, 607, 611, 609), (606, 605, 609, 610), (614, 613, 617, 618), (610, 609, 613, 614), (612, 610, 614, 616), (611, 612, 616, 615), (620, 618, 622, 624), (616, 614, 618, 620), (615, 616, 620, 619), (613, 615, 619, 617), (622, 621, 625, 626), (619, 620, 624, 623), (617, 619, 623, 621), (618, 617, 621, 622), (626, 625, 627, 628), (624, 622, 626, 628), (623, 624, 628, 627), (621, 623, 627, 625)])
_uv = me_cube.uv_layers.new(name='UVMap')
_uv.uv.foreach_set('vector', [0.3251, 0.5776, 0.3251, 0.5776, 0.3251, 0.5776, 0.3251, 0.5776, 0.9562, 0.9415, 0.9562, 0.9415, 0.9562, 0.9415, 0.9562, 0.9415, 0.9562, 0.9415, 0.9562, 0.9415, 0.9562, 0.9415, 0.9562, 0.9415, 0.9562, 0.9415, 0.9562, 0.9415, 0.9562, 0.9415, 0.9562, 0.9415, 0.9562, 0.9415, 0.9562, 0.9415, 0.9562, 0.9415, 0.9562, 0.9415, 0.3143, 0.9385, 0.3143, 0.9385, 0.3143, 0.9385, 0.3143, 0.9385, 0.07569, 0.4516, 0.07569, 0.4516, 0.07569, 0.4516, 0.07569, 0.4516, 0.07569, 0.4516, 0.3143, 0.9385, 0.3143, 0.9385, 0.3143, 0.9385, 0.3143, 0.9385, 0.07569, 0.4516, 0.07569, 0.4516, 0.07569, 0.4516, 0.07569, 0.4516, 0.3143, 0.9385, 0.3143, 0.9385, 0.3143, 0.9385, 0.3143, 0.9385, 0.03745, 0.4575, 0.03745, 0.4575, 0.03745, 0.4575, 0.03745, 0.4575, 0.3251, 0.5776, 0.3251, 0.5776, 0.3251, 0.5776, 0.3251, 0.5776, 0.3251, 0.5776, 0.3251, 0.5776, 0.3251, 0.5776, 0.3251, 0.5776, 0.3251, 0.5776, 0.3251, 0.5776, 0.3251, 0.5776, 0.3251, 0.5776, 0.3251, 0.5776, 0.3251, 0.5776, 0.3251, 0.5776, 0.3251, 0.5776, 0.3251, 0.5776, 0.3251, 0.5776, 0.3251, 0.5776, 0.3251, 0.5776, 0.3251, 0.5776, 0.3251, 0.5776, 0.3251, 0.5776, 0.3251, 0.5776, 0.3251, 0.5776, 0.3251, 0.5776, 0.3251, 0.5776, 0.3251, 0.5776, 0.3214, 0.5711, 0.3214, 0.5711, 0.3214, 0.5711, 0.3214, 0.5711, 0.3251, 0.5776, 0.3251, 0.5776, 0.3251, 0.5776, 0.3251, 0.5776, 0.3251, 0.5776, 0.3251, 0.5776, 0.3251, 0.5776, 0.3251, 0.5776, 0.3251, 0.5776, 0.3251, 0.5776, 0.3251, 0.5776, 0.3251, 0.5776, 0.3214, 0.5711, 0.3214, 0.5711, 0.3214, 0.5711, 0.3214, 0.5711, 0.3165, 0.5662, 0.3165, 0.5662, 0.3165, 0.5662, 0.3165, 0.5662, 0.3214, 0.5711, 0.3214, 0.5711, 0.3214, 0.5711, 0.3214, 0.5711, 0.3165, 0.5662, 0.3165, 0.5662, 0.3165, 0.5662, 0.3165, 0.5662, 0.4188, 0.5792, 0.4188, 0.5792, 0.4188, 0.5792, 0.4188, 0.5792, 0.3165, 0.5662, 0.3165, 0.5662, 0.3165, 0.5662, 0.3165, 0.5662, 0.3214, 0.5711, 0.3214, 0.5711, 0.3214, 0.5711, 0.3214, 0.5711, 0.3165, 0.5662, 0.3165, 0.5662, 0.3165, 0.5662, 0.3165, 0.5662, 0.8093, 0.4217, 0.8093, 0.4217, 0.8093, 0.4217, 0.8093, 0.4217, 0.4188, 0.5792, 0.4188, 0.5792, 0.4188, 0.5792, 0.4188, 0.5792, 0.4352, 0.5645, 0.4352, 0.5645, 0.4352, 0.5645, 0.4352, 0.5645, 0.4188, 0.5792, 0.4188, 0.5792, 0.4188, 0.5792, 0.4188, 0.5792, 0.2039, 0.5595, 0.2039, 0.5595, 0.2039, 0.5595, 0.2039, 0.5595, 0.8093, 0.4217, 0.8093, 0.4217, 0.8093, 0.4217, 0.8093, 0.4217, 0.8191, 0.4365, 0.8191, 0.4365, 0.8191, 0.4365, 0.8191, 0.4365, 0.8093, 0.4217, 0.8093, 0.4217, 0.8093, 0.4217, 0.8093, 0.4217, 0.8093, 0.4217, 0.8093, 0.4217, 0.8093, 0.4217, 0.8093, 0.4217, 0.8234, 0.4383, 0.8234, 0.4383, 0.8234, 0.4383, 0.8234, 0.4383, 0.8093, 0.4217, 0.8093, 0.4217, 0.8093, 0.4217, 0.8093, 0.4217, 0.8093, 0.4217, 0.8093, 0.4217, 0.8093, 0.4217, 0.8093, 0.4217, 0.8093, 0.4217, 0.8093, 0.4217, 0.8093, 0.4217, 0.8093, 0.4217, 0.8093, 0.4217, 0.8093, 0.4217, 0.8093, 0.4217, 0.8093, 0.4217, 0.8093, 0.4217, 0.8093, 0.4217, 0.8093, 0.4217, 0.8093, 0.4217, 0.2039, 0.5595, 0.2039, 0.5595, 0.2039, 0.5595, 0.2039, 0.5595, 0.3165, 0.5662, 0.3165, 0.5662, 0.3165, 0.5662, 0.3165, 0.5662, 0.3214, 0.5711, 0.3214, 0.5711, 0.3214, 0.5711, 0.3214, 0.5711, 0.3165, 0.5662, 0.3165, 0.5662, 0.3165, 0.5662, 0.3165, 0.5662, 0.3214, 0.5711, 0.3214, 0.5711, 0.3214, 0.5711, 0.3214, 0.5711, 0.0654, 0.4395, 0.0654, 0.4395, 0.0654, 0.4395, 0.0654, 0.4395, 0.9562, 0.9415, 0.9562, 0.9415, 0.9562, 0.9415, 0.9562, 0.9415, 0.9562, 0.9415, 0.9562, 0.9415, 0.9562, 0.9415, 0.9562, 0.9415, 0.9562, 0.9415, 0.9562, 0.9415, 0.9562, 0.9415, 0.9562, 0.9415, 0.05076, 0.4235, 0.05076, 0.4235, 0.05076, 0.4235, 0.05076, 0.4235, 0.0654, 0.4395, 0.0654, 0.4395, 0.0654, 0.4395, 0.0654, 0.4395, 0.0654, 0.4395, 0.0654, 0.4395, 0.0654, 0.4395, 0.0654, 0.4395, 0.0654, 0.4395, 0.0654, 0.4395, 0.0654, 0.4395, 0.0654, 0.4395, 0.05076, 0.4235, 0.05076, 0.4235, 0.05076, 0.4235, 0.05076, 0.4235, 0.05076, 0.4235, 0.05076, 0.4235, 0.05076, 0.4235, 0.05076, 0.4235, 0.05076, 0.4235, 0.05076, 0.4235, 0.05076, 0.4235, 0.05076, 0.4235, 0.05076, 0.4235, 0.05076, 0.4235, 0.05076, 0.4235, 0.05076, 0.4235, 0.8284, 0.4383, 0.8284, 0.4383, 0.8284, 0.4383, 0.8284, 0.4383, 0.05076, 0.4235, 0.05076, 0.4235, 0.05076, 0.4235, 0.05076, 0.4235, 0.05076, 0.4235, 0.05076, 0.4235, 0.05076, 0.4235, 0.05076, 0.4235, 0.05076, 0.4235, 0.05076, 0.4235, 0.05076, 0.4235, 0.05076, 0.4235, 0.9514, 0.4284, 0.9514, 0.4284, 0.9514, 0.4284, 0.9514, 0.4284, 0.8284, 0.4383, 0.8284, 0.4383, 0.8284, 0.4383, 0.8284, 0.4383, 0.8284, 0.4383, 0.8284, 0.4383, 0.8284, 0.4383, 0.8284, 0.4383, 0.8284, 0.4383, 0.8284, 0.4383, 0.8284, 0.4383, 0.8284, 0.4383, 0.9514, 0.4284, 0.9514, 0.4284, 0.9514, 0.4284, 0.9514, 0.4284, 0.9514, 0.4284, 0.9514, 0.4284, 0.9514, 0.4284, 0.9514, 0.4284, 0.9514, 0.4284, 0.9514, 0.4284, 0.9514, 0.4284, 0.9514, 0.4284, 0.9514, 0.4284, 0.9514, 0.4284, 0.9514, 0.4284, 0.9514, 0.4284, 0.9514, 0.4284, 0.9514, 0.4284, 0.9514, 0.4284, 0.9514, 0.4284, 0.9514, 0.4284, 0.9514, 0.4284, 0.9514, 0.4284, 0.9514, 0.4284, 0.9514, 0.4284, 0.9514, 0.4284, 0.9514, 0.4284, 0.9514, 0.4284, 0.9514, 0.4284, 0.9514, 0.4284, 0.9514, 0.4284, 0.9514, 0.4284, 0.05076, 0.4235, 0.05076, 0.4235, 0.05076, 0.4235, 0.05076, 0.4235, 0.9562, 0.9415, 0.9562, 0.9415, 0.9562, 0.9415, 0.9562, 0.9415, 0.9356, 0.9375, 0.9356, 0.9375, 0.9356, 0.9375, 0.9356, 0.9375, 0.05076, 0.4235, 0.05076, 0.4235, 0.05076, 0.4235, 0.05076, 0.4235, 0.05076, 0.4235, 0.05076, 0.4235, 0.05076, 0.4235, 0.05076, 0.4235, 0.05076, 0.4235, 0.05076, 0.4235, 0.05076, 0.4235, 0.05076, 0.4235, 0.8185, 0.9501, 0.8185, 0.9501, 0.8185, 0.9501, 0.8185, 0.9501, 0.05076, 0.4235, 0.05076, 0.4235, 0.05076, 0.4235, 0.05076, 0.4235, 0.05076, 0.4235, 0.05076, 0.4235, 0.05076, 0.4235, 0.05076, 0.4235, 0.8185, 0.9501, 0.8185, 0.9501, 0.8185, 0.9501, 0.8185, 0.9501, 0.8185, 0.9501, 0.8185, 0.9501, 0.8185, 0.9501, 0.8185, 0.9501, 0.8185, 0.9501, 0.8185, 0.9501, 0.8185, 0.9501, 0.8185, 0.9501, 0.05076, 0.4235, 0.05076, 0.4235, 0.05076, 0.4235, 0.05076, 0.4235, 0.05076, 0.4235, 0.05076, 0.4235, 0.05076, 0.4235, 0.05076, 0.4235, 0.05076, 0.4235, 0.05076, 0.4235, 0.05076, 0.4235, 0.05076, 0.4235, 0.05076, 0.4235, 0.05076, 0.4235, 0.05076, 0.4235, 0.05076, 0.4235, 0.05076, 0.4235, 0.05076, 0.4235, 0.05076, 0.4235, 0.05076, 0.4235, 0.8104, 0.9642, 0.8104, 0.9642, 0.8104, 0.9642, 0.8104, 0.9642, 0.3251, 0.5776, 0.3251, 0.5776, 0.3251, 0.5776, 0.3251, 0.5776, 0.3251, 0.5776, 0.3251, 0.5776, 0.3251, 0.5776, 0.3251, 0.5776, 0.3251, 0.5776, 0.3251, 0.5776, 0.3251, 0.5776, 0.3251, 0.5776, 0.3251, 0.5776, 0.3377, 0.9478, 0.3377, 0.9478, 0.3377, 0.9478, 0.3377, 0.9478, 0.3143, 0.9385, 0.3143, 0.9385, 0.3143, 0.9385, 0.3143, 0.9385, 0.3143, 0.9385, 0.3143, 0.9385, 0.3143, 0.9385, 0.3143, 0.9385, 0.3143, 0.9385, 0.3143, 0.9385, 0.3143, 0.9385, 0.3143, 0.9385, 0.3143, 0.9385, 0.3143, 0.9385, 0.3143, 0.9385, 0.3143, 0.9385, 0.05076, 0.4235, 0.05076, 0.4235, 0.05076, 0.4235, 0.05076, 0.4235, 0.05076, 0.4235, 0.05076, 0.4235, 0.05076, 0.4235, 0.05076, 0.4235, 0.05076, 0.4235, 0.05076, 0.4235, 0.05076, 0.4235, 0.05076, 0.4235, 0.05076, 0.4235, 0.05076, 0.4235, 0.05076, 0.4235, 0.05076, 0.4235, 0.05076, 0.4235, 0.05076, 0.4235, 0.05076, 0.4235, 0.05076, 0.4235, 0.05076, 0.4235, 0.05076, 0.4235, 0.05076, 0.4235, 0.05076, 0.4235, 0.08008, 0.9121, 0.08008, 0.9121, 0.08008, 0.9121, 0.08008, 0.9121, 0.9238, 0.9434, 0.9238, 0.9434, 0.9238, 0.9434, 0.9238, 0.9434, 0.08008, 0.9121, 0.08008, 0.9121, 0.08008, 0.9121, 0.08008, 0.9121, 0.9238, 0.9434, 0.9238, 0.9434, 0.9238, 0.9434, 0.9238, 0.9434, 0.9238, 0.9434, 0.9238, 0.9434, 0.9238, 0.9434, 0.9238, 0.9434, 0.08008, 0.9121, 0.08008, 0.9121, 0.08008, 0.9121, 0.08008, 0.9121, 0.08008, 0.9121, 0.08008, 0.9121, 0.08008, 0.9121, 0.08008, 0.9121, 0.9238, 0.9434, 0.9238, 0.9434, 0.9238, 0.9434, 0.9238, 0.9434, 0.9238, 0.9434, 0.9238, 0.9434, 0.9238, 0.9434, 0.9238, 0.9434, 0.08008, 0.9121, 0.08008, 0.9121, 0.08008, 0.9121, 0.08008, 0.9121, 0.3143, 0.9385, 0.3143, 0.9385, 0.3143, 0.9385, 0.3143, 0.9385, 0.3143, 0.9385, 0.3143, 0.9385, 0.3143, 0.9385, 0.3143, 0.9385, 0.3071, 0.959, 0.3071, 0.959, 0.3071, 0.959, 0.3071, 0.959, 0.3093, 0.9456, 0.3093, 0.9456, 0.3093, 0.9456, 0.3093, 0.9456, 0.05076, 0.4235, 0.05076, 0.4235, 0.05076, 0.4235, 0.05076, 0.4235, 0.05076, 0.4235, 0.05076, 0.4235, 0.05076, 0.4235, 0.05076, 0.4235, 0.05076, 0.4235, 0.05076, 0.4235, 0.05076, 0.4235, 0.05076, 0.4235, 0.05076, 0.4235, 0.05076, 0.4235, 0.05076, 0.4235, 0.05076, 0.4235, 0.8284, 0.4383, 0.8284, 0.4383, 0.8284, 0.4383, 0.8284, 0.4383, 0.8284, 0.4383, 0.8284, 0.4383, 0.8284, 0.4383, 0.8284, 0.4383, 0.8284, 0.4383, 0.8284, 0.4383, 0.8284, 0.4383, 0.8284, 0.4383, 0.8284, 0.4383, 0.8284, 0.4383, 0.8284, 0.4383, 0.8284, 0.4383, 0.8284, 0.4383, 0.8284, 0.4383, 0.8284, 0.4383, 0.8284, 0.4383, 0.8284, 0.4383, 0.8284, 0.4383, 0.8284, 0.4383, 0.8284, 0.4383, 0.8284, 0.4383, 0.8284, 0.4383, 0.8284, 0.4383, 0.8284, 0.4383, 0.8284, 0.4383, 0.8284, 0.4383, 0.8284, 0.4383, 0.8284, 0.4383, 0.1935, 0.5711, 0.1935, 0.5711, 0.1935, 0.5711, 0.1935, 0.5711, 0.1935, 0.5711, 0.1935, 0.5711, 0.1935, 0.5711, 0.1935, 0.5711, 0.952, 0.4414, 0.952, 0.4414, 0.952, 0.4414, 0.952, 0.4414, 0.2039, 0.5595, 0.2039, 0.5595, 0.2039, 0.5595, 0.2039, 0.5595, 0.2039, 0.5595, 0.2039, 0.5595, 0.2039, 0.5595, 0.2039, 0.5595, 0.2039, 0.5595, 0.2039, 0.5595, 0.2039, 0.5595, 0.2039, 0.5595, 0.2039, 0.5595, 0.2039, 0.5595, 0.2039, 0.5595, 0.2039, 0.5595, 0.1935, 0.5711, 0.1935, 0.5711, 0.1935, 0.5711, 0.1935, 0.5711, 0.1935, 0.5711, 0.1935, 0.5711, 0.1935, 0.5711, 0.1935, 0.5711, 0.05076, 0.4235, 0.05076, 0.4235, 0.05076, 0.4235, 0.05076, 0.4235, 0.1935, 0.5711, 0.1935, 0.5711, 0.1935, 0.5711, 0.1935, 0.5711, 0.2039, 0.5595, 0.2039, 0.5595, 0.2039, 0.5595, 0.2039, 0.5595, 0.06445, 0.4464, 0.06445, 0.4464, 0.06445, 0.4464, 0.06445, 0.4464, 0.06445, 0.4464, 0.06445, 0.4464, 0.06445, 0.4464, 0.06445, 0.4464, 0.06445, 0.4464, 0.06445, 0.4464, 0.06445, 0.4464, 0.06445, 0.4464, 0.06445, 0.4464, 0.06445, 0.4464, 0.06445, 0.4464, 0.06445, 0.4464, 0.9405, 0.9385, 0.9405, 0.9385, 0.9405, 0.9385, 0.9405, 0.9385, 0.9405, 0.9385, 0.9405, 0.9385, 0.9405, 0.9385, 0.9405, 0.9385, 0.9416, 0.9353, 0.9416, 0.9353, 0.9416, 0.9353, 0.9416, 0.9353, 0.9405, 0.9385, 0.9405, 0.9385, 0.9405, 0.9385, 0.9405, 0.9385, 0.4188, 0.5792, 0.4188, 0.5792, 0.4188, 0.5792, 0.4188, 0.5792, 0.4188, 0.5792, 0.4188, 0.5792, 0.4188, 0.5792, 0.4188, 0.5792, 0.4188, 0.5792, 0.4188, 0.5792, 0.4188, 0.5792, 0.4188, 0.5792, 0.4188, 0.5792, 0.4188, 0.5792, 0.4188, 0.5792, 0.4188, 0.5792, 0.4352, 0.5645, 0.4352, 0.5645, 0.4352, 0.5645, 0.4352, 0.5645, 0.4188, 0.5792, 0.4188, 0.5792, 0.4188, 0.5792, 0.4188, 0.5792, 0.4188, 0.5792, 0.4188, 0.5792, 0.4188, 0.5792, 0.4188, 0.5792, 0.4188, 0.5792, 0.4188, 0.5792, 0.4188, 0.5792, 0.4188, 0.5792, 0.3075, 0.5726, 0.3075, 0.5726, 0.3075, 0.5726, 0.3075, 0.5726, 0.9229, 0.9268, 0.9229, 0.9268, 0.9229, 0.9268, 0.9229, 0.9268, 0.9307, 0.9424, 0.9307, 0.9424, 0.9307, 0.9424, 0.9307, 0.9424, 0.9307, 0.9424, 0.9307, 0.9424, 0.9307, 0.9424, 0.9307, 0.9424, 0.9307, 0.9424, 0.9307, 0.9424, 0.9307, 0.9424, 0.9307, 0.9424, 0.3143, 0.9385, 0.3143, 0.9385, 0.3143, 0.9385, 0.3143, 0.9385, 0.05018, 0.4526, 0.05018, 0.4526, 0.05018, 0.4526, 0.05018, 0.4526, 0.05018, 0.4526, 0.3262, 0.937, 0.3262, 0.937, 0.3262, 0.937, 0.3262, 0.937, 0.05018, 0.4526, 0.05018, 0.4526, 0.05018, 0.4526, 0.05018, 0.4526, 0.3143, 0.9385, 0.3143, 0.9385, 0.3143, 0.9385, 0.3143, 0.9385, 0.05018, 0.4526, 0.05018, 0.4526, 0.05018, 0.4526, 0.05018, 0.4526, 0.3075, 0.5726, 0.3075, 0.5726, 0.3075, 0.5726, 0.3075, 0.5726, 0.3124, 0.5676, 0.3124, 0.5676, 0.3124, 0.5676, 0.3124, 0.5676, 0.3075, 0.5726, 0.3075, 0.5726, 0.3075, 0.5726, 0.3075, 0.5726, 0.3075, 0.5726, 0.3075, 0.5726, 0.3075, 0.5726, 0.3075, 0.5726, 0.3075, 0.5726, 0.3075, 0.5726, 0.3075, 0.5726, 0.3075, 0.5726, 0.3075, 0.5726, 0.3075, 0.5726, 0.3075, 0.5726, 0.3075, 0.5726, 0.3075, 0.5726, 0.3075, 0.5726, 0.3075, 0.5726, 0.3075, 0.5726, 0.3087, 0.571, 0.3087, 0.571, 0.3087, 0.571, 0.3087, 0.571, 0.3075, 0.5726, 0.3075, 0.5726, 0.3075, 0.5726, 0.3075, 0.5726, 0.3075, 0.5726, 0.3075, 0.5726, 0.3075, 0.5726, 0.3075, 0.5726, 0.3075, 0.5726, 0.3075, 0.5726, 0.3075, 0.5726, 0.3075, 0.5726, 0.8234, 0.4284, 0.8234, 0.4284, 0.8234, 0.4284, 0.8234, 0.4284, 0.3087, 0.571, 0.3087, 0.571, 0.3087, 0.571, 0.3087, 0.571, 0.3087, 0.571, 0.3087, 0.571, 0.3087, 0.571, 0.3087, 0.571, 0.05076, 0.4235, 0.05076, 0.4235, 0.05076, 0.4235, 0.05076, 0.4235, 0.4188, 0.5792, 0.4188, 0.5792, 0.4188, 0.5792, 0.4188, 0.5792, 0.8087, 0.4481, 0.8087, 0.4481, 0.8087, 0.4481, 0.8087, 0.4481, 0.8234, 0.4284, 0.8234, 0.4284, 0.8234, 0.4284, 0.8234, 0.4284, 0.8234, 0.4284, 0.8234, 0.4284, 0.8234, 0.4284, 0.8234, 0.4284, 0.8093, 0.4217, 0.8093, 0.4217, 0.8093, 0.4217, 0.8093, 0.4217, 0.4188, 0.5792, 0.4188, 0.5792, 0.4188, 0.5792, 0.4188, 0.5792, 0.4352, 0.5645, 0.4352, 0.5645, 0.4352, 0.5645, 0.4352, 0.5645, 0.4188, 0.5792, 0.4188, 0.5792, 0.4188, 0.5792, 0.4188, 0.5792, 0.2039, 0.5595, 0.2039, 0.5595, 0.2039, 0.5595, 0.2039, 0.5595, 0.8093, 0.4217, 0.8093, 0.4217, 0.8093, 0.4217, 0.8093, 0.4217, 0.8093, 0.4217, 0.8093, 0.4217, 0.8093, 0.4217, 0.8093, 0.4217, 0.8093, 0.4217, 0.8093, 0.4217, 0.8093, 0.4217, 0.8093, 0.4217, 0.8093, 0.4217, 0.8093, 0.4217, 0.8093, 0.4217, 0.8093, 0.4217, 0.8234, 0.4383, 0.8234, 0.4383, 0.8234, 0.4383, 0.8234, 0.4383, 0.8093, 0.4217, 0.8093, 0.4217, 0.8093, 0.4217, 0.8093, 0.4217, 0.8093, 0.4217, 0.8093, 0.4217, 0.8093, 0.4217, 0.8093, 0.4217, 0.8093, 0.4217, 0.8093, 0.4217, 0.8093, 0.4217, 0.8093, 0.4217, 0.8093, 0.4217, 0.8093, 0.4217, 0.8093, 0.4217, 0.8093, 0.4217, 0.8093, 0.4217, 0.8093, 0.4217, 0.8093, 0.4217, 0.8093, 0.4217, 0.2039, 0.5595, 0.2039, 0.5595, 0.2039, 0.5595, 0.2039, 0.5595, 0.05076, 0.4235, 0.05076, 0.4235, 0.05076, 0.4235, 0.05076, 0.4235, 0.05076, 0.4235, 0.05076, 0.4235, 0.05076, 0.4235, 0.05076, 0.4235, 0.05076, 0.4235, 0.05076, 0.4235, 0.05076, 0.4235, 0.05076, 0.4235, 0.05076, 0.4235, 0.05076, 0.4235, 0.05076, 0.4235, 0.05076, 0.4235, 0.05556, 0.4346, 0.05556, 0.4346, 0.05556, 0.4346, 0.05556, 0.4346, 0.9307, 0.9424, 0.9307, 0.9424, 0.9307, 0.9424, 0.9307, 0.9424, 0.9307, 0.9424, 0.9307, 0.9424, 0.9307, 0.9424, 0.9307, 0.9424, 0.9307, 0.9424, 0.9307, 0.9424, 0.9307, 0.9424, 0.9307, 0.9424, 0.05076, 0.4235, 0.05076, 0.4235, 0.05076, 0.4235, 0.05076, 0.4235, 0.05556, 0.4346, 0.05556, 0.4346, 0.05556, 0.4346, 0.05556, 0.4346, 0.05556, 0.4346, 0.05556, 0.4346, 0.05556, 0.4346, 0.05556, 0.4346, 0.05556, 0.4346, 0.05556, 0.4346, 0.05556, 0.4346, 0.05556, 0.4346, 0.05076, 0.4235, 0.05076, 0.4235, 0.05076, 0.4235, 0.05076, 0.4235, 0.05076, 0.4235, 0.05076, 0.4235, 0.05076, 0.4235, 0.05076, 0.4235, 0.05076, 0.4235, 0.05076, 0.4235, 0.05076, 0.4235, 0.05076, 0.4235, 0.05076, 0.4235, 0.05076, 0.4235, 0.05076, 0.4235, 0.05076, 0.4235, 0.8284, 0.4383, 0.8284, 0.4383, 0.8284, 0.4383, 0.8284, 0.4383, 0.05076, 0.4235, 0.05076, 0.4235, 0.05076, 0.4235, 0.05076, 0.4235, 0.05076, 0.4235, 0.05076, 0.4235, 0.05076, 0.4235, 0.05076, 0.4235, 0.05076, 0.4235, 0.05076, 0.4235, 0.05076, 0.4235, 0.05076, 0.4235, 0.9514, 0.4284, 0.9514, 0.4284, 0.9514, 0.4284, 0.9514, 0.4284, 0.8284, 0.4383, 0.8284, 0.4383, 0.8284, 0.4383, 0.8284, 0.4383, 0.8284, 0.4383, 0.8284, 0.4383, 0.8284, 0.4383, 0.8284, 0.4383, 0.8284, 0.4383, 0.8284, 0.4383, 0.8284, 0.4383, 0.8284, 0.4383, 0.9514, 0.4284, 0.9514, 0.4284, 0.9514, 0.4284, 0.9514, 0.4284, 0.05076, 0.4235, 0.05076, 0.4235, 0.05076, 0.4235, 0.05076, 0.4235, 0.9514, 0.4284, 0.9514, 0.4284, 0.9514, 0.4284, 0.9514, 0.4284, 0.9514, 0.4284, 0.9514, 0.4284, 0.9514, 0.4284, 0.9514, 0.4284, 0.9514, 0.4284, 0.9514, 0.4284, 0.9514, 0.4284, 0.9514, 0.4284, 0.9514, 0.4284, 0.9514, 0.4284, 0.9514, 0.4284, 0.9514, 0.4284, 0.9514, 0.4284, 0.9514, 0.4284, 0.9514, 0.4284, 0.9514, 0.4284, 0.9514, 0.4284, 0.9514, 0.4284, 0.9514, 0.4284, 0.9514, 0.4284, 0.05076, 0.4235, 0.05076, 0.4235, 0.05076, 0.4235, 0.05076, 0.4235, 0.9229, 0.9268, 0.9229, 0.9268, 0.9229, 0.9268, 0.9229, 0.9268, 0.9307, 0.9424, 0.9307, 0.9424, 0.9307, 0.9424, 0.9307, 0.9424, 0.05076, 0.4235, 0.05076, 0.4235, 0.05076, 0.4235, 0.05076, 0.4235, 0.05076, 0.4235, 0.05076, 0.4235, 0.05076, 0.4235, 0.05076, 0.4235, 0.05076, 0.4235, 0.05076, 0.4235, 0.05076, 0.4235, 0.05076, 0.4235, 0.8185, 0.9501, 0.8185, 0.9501, 0.8185, 0.9501, 0.8185, 0.9501, 0.05076, 0.4235, 0.05076, 0.4235, 0.05076, 0.4235, 0.05076, 0.4235, 0.05076, 0.4235, 0.05076, 0.4235, 0.05076, 0.4235, 0.05076, 0.4235, 0.8185, 0.9501, 0.8185, 0.9501, 0.8185, 0.9501, 0.8185, 0.9501, 0.8185, 0.9501, 0.8185, 0.9501, 0.8185, 0.9501, 0.8185, 0.9501, 0.05076, 0.4235, 0.05076, 0.4235, 0.05076, 0.4235, 0.05076, 0.4235, 0.05076, 0.4235, 0.05076, 0.4235, 0.05076, 0.4235, 0.05076, 0.4235, 0.05076, 0.4235, 0.05076, 0.4235, 0.05076, 0.4235, 0.05076, 0.4235, 0.05076, 0.4235, 0.05076, 0.4235, 0.05076, 0.4235, 0.05076, 0.4235, 0.05076, 0.4235, 0.05076, 0.4235, 0.05076, 0.4235, 0.05076, 0.4235, 0.05076, 0.4235, 0.05076, 0.4235, 0.05076, 0.4235, 0.05076, 0.4235, 0.8104, 0.9642, 0.8104, 0.9642, 0.8104, 0.9642, 0.8104, 0.9642, 0.3075, 0.5726, 0.3075, 0.5726, 0.3075, 0.5726, 0.3075, 0.5726, 0.3075, 0.5726, 0.3075, 0.5726, 0.3075, 0.5726, 0.3075, 0.5726, 0.3075, 0.5726, 0.3075, 0.5726, 0.3075, 0.5726, 0.3075, 0.5726, 0.3075, 0.5726, 0.3027, 0.9375, 0.3027, 0.9375, 0.3027, 0.9375, 0.3027, 0.9375, 0.3143, 0.9385, 0.3143, 0.9385, 0.3143, 0.9385, 0.3143, 0.9385, 0.3143, 0.9385, 0.3143, 0.9385, 0.3143, 0.9385, 0.3143, 0.9385, 0.3143, 0.9385, 0.3143, 0.9385, 0.3143, 0.9385, 0.3143, 0.9385, 0.3143, 0.9385, 0.3143, 0.9385, 0.3143, 0.9385, 0.3143, 0.9385, 0.05076, 0.4235, 0.05076, 0.4235, 0.05076, 0.4235, 0.05076, 0.4235, 0.05076, 0.4235, 0.05076, 0.4235, 0.05076, 0.4235, 0.05076, 0.4235, 0.05076, 0.4235, 0.05076, 0.4235, 0.05076, 0.4235, 0.05076, 0.4235, 0.05076, 0.4235, 0.05076, 0.4235, 0.05076, 0.4235, 0.05076, 0.4235, 0.05076, 0.4235, 0.05076, 0.4235, 0.05076, 0.4235, 0.05076, 0.4235, 0.05076, 0.4235, 0.05076, 0.4235, 0.05076, 0.4235, 0.05076, 0.4235, 0.08008, 0.9121, 0.08008, 0.9121, 0.08008, 0.9121, 0.08008, 0.9121, 0.9238, 0.9434, 0.9238, 0.9434, 0.9238, 0.9434, 0.9238, 0.9434, 0.08008, 0.9121, 0.08008, 0.9121, 0.08008, 0.9121, 0.08008, 0.9121, 0.9238, 0.9434, 0.9238, 0.9434, 0.9238, 0.9434, 0.9238, 0.9434, 0.9238, 0.9434, 0.9238, 0.9434, 0.9238, 0.9434, 0.9238, 0.9434, 0.08008, 0.9121, 0.08008, 0.9121, 0.08008, 0.9121, 0.08008, 0.9121, 0.08008, 0.9121, 0.08008, 0.9121, 0.08008, 0.9121, 0.08008, 0.9121, 0.9238, 0.9434, 0.9238, 0.9434, 0.9238, 0.9434, 0.9238, 0.9434, 0.9238, 0.9434, 0.9238, 0.9434, 0.9238, 0.9434, 0.9238, 0.9434, 0.08008, 0.9121, 0.08008, 0.9121, 0.08008, 0.9121, 0.08008, 0.9121, 0.3262, 0.937, 0.3262, 0.937, 0.3262, 0.937, 0.3262, 0.937, 0.05076, 0.4235, 0.05076, 0.4235, 0.05076, 0.4235, 0.05076, 0.4235, 0.05076, 0.4235, 0.05076, 0.4235, 0.05076, 0.4235, 0.05076, 0.4235, 0.05076, 0.4235, 0.05076, 0.4235, 0.05076, 0.4235, 0.05076, 0.4235, 0.05076, 0.4235, 0.05076, 0.4235, 0.05076, 0.4235, 0.05076, 0.4235, 0.8284, 0.4383, 0.8284, 0.4383, 0.8284, 0.4383, 0.8284, 0.4383, 0.8284, 0.4383, 0.8284, 0.4383, 0.8284, 0.4383, 0.8284, 0.4383, 0.8284, 0.4383, 0.8284, 0.4383, 0.8284, 0.4383, 0.8284, 0.4383, 0.8284, 0.4383, 0.8284, 0.4383, 0.8284, 0.4383, 0.8284, 0.4383, 0.8284, 0.4383, 0.8284, 0.4383, 0.8284, 0.4383, 0.8284, 0.4383, 0.8284, 0.4383, 0.8284, 0.4383, 0.8284, 0.4383, 0.8284, 0.4383, 0.8284, 0.4383, 0.8284, 0.4383, 0.8284, 0.4383, 0.8284, 0.4383, 0.8284, 0.4383, 0.8284, 0.4383, 0.8284, 0.4383, 0.8284, 0.4383, 0.1935, 0.5711, 0.1935, 0.5711, 0.1935, 0.5711, 0.1935, 0.5711, 0.1935, 0.5711, 0.1935, 0.5711, 0.1935, 0.5711, 0.1935, 0.5711, 0.2039, 0.5595, 0.2039, 0.5595, 0.2039, 0.5595, 0.2039, 0.5595, 0.2039, 0.5595, 0.2039, 0.5595, 0.2039, 0.5595, 0.2039, 0.5595, 0.2039, 0.5595, 0.2039, 0.5595, 0.2039, 0.5595, 0.2039, 0.5595, 0.2039, 0.5595, 0.2039, 0.5595, 0.2039, 0.5595, 0.2039, 0.5595, 0.2039, 0.5595, 0.2039, 0.5595, 0.2039, 0.5595, 0.2039, 0.5595, 0.1935, 0.5711, 0.1935, 0.5711, 0.1935, 0.5711, 0.1935, 0.5711, 0.1935, 0.5711, 0.1935, 0.5711, 0.1935, 0.5711, 0.1935, 0.5711, 0.05076, 0.4235, 0.05076, 0.4235, 0.05076, 0.4235, 0.05076, 0.4235, 0.1935, 0.5711, 0.1935, 0.5711, 0.1935, 0.5711, 0.1935, 0.5711, 0.2039, 0.5595, 0.2039, 0.5595, 0.2039, 0.5595, 0.2039, 0.5595, 0.06445, 0.4464, 0.06445, 0.4464, 0.06445, 0.4464, 0.06445, 0.4464, 0.06445, 0.4464, 0.06445, 0.4464, 0.06445, 0.4464, 0.06445, 0.4464, 0.06445, 0.4464, 0.06445, 0.4464, 0.06445, 0.4464, 0.06445, 0.4464, 0.06445, 0.4464, 0.06445, 0.4464, 0.06445, 0.4464, 0.06445, 0.4464, 0.06445, 0.4464, 0.06445, 0.4464, 0.06445, 0.4464, 0.06445, 0.4464, 0.06445, 0.4464, 0.06445, 0.4464, 0.06445, 0.4464, 0.06445, 0.4464, 0.06445, 0.4464, 0.06445, 0.4464, 0.06445, 0.4464, 0.06445, 0.4464, 0.06445, 0.4464, 0.06445, 0.4464, 0.06445, 0.4464, 0.06445, 0.4464, 0.4188, 0.5792, 0.4188, 0.5792, 0.4188, 0.5792, 0.4188, 0.5792, 0.4188, 0.5792, 0.4188, 0.5792, 0.4188, 0.5792, 0.4188, 0.5792, 0.4188, 0.5792, 0.4188, 0.5792, 0.4188, 0.5792, 0.4188, 0.5792, 0.4188, 0.5792, 0.4188, 0.5792, 0.4188, 0.5792, 0.4188, 0.5792, 0.4352, 0.5645, 0.4352, 0.5645, 0.4352, 0.5645, 0.4352, 0.5645, 0.4188, 0.5792, 0.4188, 0.5792, 0.4188, 0.5792, 0.4188, 0.5792, 0.4188, 0.5792, 0.4188, 0.5792, 0.4188, 0.5792, 0.4188, 0.5792, 0.4188, 0.5792, 0.4188, 0.5792, 0.4188, 0.5792, 0.4188, 0.5792, 0.8332, 0.4395, 0.8332, 0.4395, 0.8332, 0.4395, 0.8332, 0.4395, 0.8332, 0.4395, 0.8332, 0.4395, 0.8332, 0.4395, 0.8332, 0.4395, 0.8332, 0.4395, 0.8332, 0.4395, 0.8332, 0.4395, 0.8332, 0.4395, 0.8332, 0.4395, 0.8332, 0.4395, 0.8332, 0.4395, 0.8332, 0.4395, 0.8332, 0.4395, 0.8332, 0.4395, 0.8332, 0.4395, 0.8332, 0.4395, 0.8332, 0.4395, 0.8332, 0.4395, 0.8332, 0.4395, 0.8332, 0.4395, 0.8332, 0.4395, 0.8332, 0.4395, 0.8332, 0.4395, 0.8332, 0.4395, 0.8332, 0.4395, 0.8332, 0.4395, 0.8332, 0.4395, 0.8332, 0.4395, 0.8332, 0.4395, 0.8332, 0.4395, 0.8332, 0.4395, 0.8332, 0.4395, 0.8332, 0.4395, 0.8332, 0.4395, 0.8332, 0.4395, 0.8332, 0.4395, 0.8332, 0.4395, 0.8332, 0.4395, 0.8332, 0.4395, 0.8332, 0.4395, 0.8332, 0.4395, 0.8332, 0.4395, 0.8332, 0.4395, 0.8332, 0.4395, 0.8332, 0.4395, 0.8332, 0.4395, 0.8332, 0.4395, 0.8332, 0.4395, 0.8332, 0.4395, 0.8332, 0.4395, 0.8332, 0.4395, 0.8332, 0.4395, 0.8332, 0.4395, 0.8332, 0.4395, 0.8332, 0.4395, 0.8332, 0.4395, 0.8332, 0.4395, 0.8332, 0.4395, 0.8332, 0.4395, 0.8332, 0.4395, 0.8332, 0.4395, 0.8332, 0.4395, 0.8332, 0.4395, 0.8332, 0.4395, 0.8332, 0.4395, 0.8332, 0.4395, 0.8332, 0.4395, 0.8332, 0.4395, 0.8332, 0.4395, 0.8332, 0.4395, 0.8332, 0.4395, 0.8332, 0.4395, 0.8332, 0.4395, 0.8332, 0.4395, 0.8332, 0.4395, 0.8332, 0.4395, 0.8332, 0.4395, 0.8332, 0.4395, 0.8332, 0.4395, 0.8332, 0.4395, 0.8332, 0.4395, 0.8332, 0.4395, 0.8332, 0.4395, 0.8332, 0.4395, 0.8332, 0.4395, 0.8332, 0.4395, 0.8332, 0.4395, 0.8332, 0.4395, 0.8332, 0.4395, 0.8332, 0.4395, 0.8332, 0.4395, 0.8332, 0.4395, 0.8234, 0.4284, 0.8234, 0.4284, 0.8234, 0.4284, 0.8234, 0.4284, 0.8234, 0.4284, 0.8234, 0.4284, 0.8234, 0.4284, 0.8234, 0.4284, 0.8234, 0.4284, 0.8234, 0.4284, 0.8234, 0.4284, 0.8234, 0.4284, 0.8087, 0.4481, 0.8087, 0.4481, 0.8087, 0.4481, 0.8087, 0.4481, 0.8234, 0.4284, 0.8234, 0.4284, 0.8234, 0.4284, 0.8234, 0.4284, 0.8234, 0.4284, 0.8234, 0.4284, 0.8234, 0.4284, 0.8234, 0.4284, 0.8234, 0.4284, 0.8234, 0.4284, 0.8234, 0.4284, 0.8234, 0.4284, 0.05076, 0.4235, 0.05076, 0.4235, 0.05076, 0.4235, 0.05076, 0.4235, 0.8234, 0.4284, 0.8234, 0.4284, 0.8234, 0.4284, 0.8234, 0.4284, 0.8185, 0.4432, 0.8185, 0.4432, 0.8185, 0.4432, 0.8185, 0.4432, 0.8234, 0.4284, 0.8234, 0.4284, 0.8234, 0.4284, 0.8234, 0.4284, 0.8234, 0.4284, 0.8234, 0.4284, 0.8234, 0.4284, 0.8234, 0.4284, 0.05076, 0.4235, 0.05076, 0.4235, 0.05076, 0.4235, 0.05076, 0.4235, 0.8234, 0.4284, 0.8234, 0.4284, 0.8234, 0.4284, 0.8234, 0.4284, 0.8234, 0.4284, 0.8234, 0.4284, 0.8234, 0.4284, 0.8234, 0.4284, 0.8234, 0.4284, 0.8234, 0.4284, 0.8234, 0.4284, 0.8234, 0.4284, 0.9416, 0.9353, 0.9416, 0.9353, 0.9416, 0.9353, 0.9416, 0.9353, 0.9405, 0.9385, 0.9405, 0.9385, 0.9405, 0.9385, 0.9405, 0.9385, 0.9405, 0.9385, 0.9405, 0.9385, 0.9405, 0.9385, 0.9405, 0.9385, 0.9405, 0.9385, 0.9405, 0.9385, 0.9405, 0.9385, 0.9405, 0.9385, 0.9416, 0.9353, 0.9416, 0.9353, 0.9416, 0.9353, 0.9416, 0.9353, 0.9416, 0.9353, 0.9416, 0.9353, 0.9416, 0.9353, 0.9416, 0.9353, 0.9405, 0.9385, 0.9405, 0.9385, 0.9405, 0.9385, 0.9405, 0.9385, 0.9405, 0.9385, 0.9405, 0.9385, 0.9405, 0.9385, 0.9405, 0.9385, 0.3398, 0.9575, 0.3398, 0.9575, 0.3398, 0.9575, 0.3398, 0.9575, 0.3198, 0.9204, 0.3198, 0.9204, 0.3198, 0.9204, 0.3198, 0.9204, 0.2934, 0.9386, 0.2934, 0.9386, 0.2934, 0.9386, 0.2934, 0.9386, 0.918, 0.9474, 0.918, 0.9474, 0.918, 0.9474, 0.9307, 0.9424, 0.9307, 0.9424, 0.9307, 0.9424, 0.9307, 0.9424, 0.9307, 0.9424, 0.9307, 0.9424, 0.9307, 0.9424, 0.9562, 0.9415, 0.9562, 0.9415, 0.9562, 0.9415, 0.9562, 0.9415, 0.03125, 0.9474, 0.03125, 0.9474, 0.03125, 0.9474, 0.03125, 0.9474, 0.04398, 0.9424, 0.04398, 0.9424, 0.04398, 0.9424, 0.04398, 0.9424, 0.04398, 0.9424, 0.04398, 0.9424, 0.04398, 0.9424, 0.04398, 0.9424, 0.06949, 0.9415, 0.06949, 0.9415, 0.06949, 0.9415, 0.06949, 0.9415, 0.04398, 0.9424, 0.04398, 0.9424, 0.04398, 0.9424, 0.04398, 0.9424, 0.06949, 0.9415, 0.06949, 0.9415, 0.06949, 0.9415, 0.06949, 0.9415, 0.3113, 0.5694, 0.3113, 0.5694, 0.3113, 0.5694, 0.3113, 0.5694, 0.3113, 0.5694, 0.3113, 0.5694, 0.3113, 0.5694, 0.3113, 0.5694, 0.3113, 0.5694, 0.3113, 0.5694, 0.3113, 0.5694, 0.3113, 0.5694, 0.3113, 0.5694, 0.3113, 0.5694, 0.3113, 0.5694, 0.3113, 0.5694, 0.3113, 0.5694, 0.3113, 0.5694, 0.3113, 0.5694, 0.3113, 0.5694, 0.3113, 0.5694, 0.3113, 0.5694, 0.3113, 0.5694, 0.3113, 0.5694, 0.292, 0.5766, 0.292, 0.5766, 0.292, 0.5766, 0.292, 0.5766, 0.292, 0.5766, 0.292, 0.5766, 0.292, 0.5766, 0.292, 0.5766, 0.292, 0.5766, 0.292, 0.5766, 0.292, 0.5766, 0.292, 0.5766, 0.292, 0.5766, 0.292, 0.5766, 0.292, 0.5766, 0.292, 0.5766, 0.292, 0.5766, 0.292, 0.5766, 0.292, 0.5766, 0.292, 0.5766, 0.292, 0.5766, 0.292, 0.5766, 0.292, 0.5766, 0.292, 0.5766, 0.292, 0.5766, 0.292, 0.5766, 0.292, 0.5766, 0.292, 0.5766, 0.292, 0.5766, 0.292, 0.5766, 0.292, 0.5766, 0.292, 0.5766, 0.292, 0.5766, 0.292, 0.5766, 0.292, 0.5766, 0.292, 0.5766, 0.292, 0.5766, 0.292, 0.5766, 0.292, 0.5766, 0.292, 0.5766, 0.292, 0.5766, 0.292, 0.5766, 0.292, 0.5766, 0.292, 0.5766, 0.292, 0.5766, 0.292, 0.5766, 0.292, 0.5766, 0.292, 0.5766, 0.6667, 0.4397, 0.6667, 0.4397, 0.6667, 0.4397, 0.6667, 0.4397, 0.6667, 0.4397, 0.6667, 0.4397, 0.6667, 0.4397, 0.6667, 0.4397, 0.6667, 0.4397, 0.6667, 0.4397, 0.6667, 0.4397, 0.6667, 0.4397, 0.6667, 0.4397, 0.6667, 0.4397, 0.6667, 0.4397, 0.6667, 0.4397, 0.6667, 0.4397, 0.6667, 0.4397, 0.6667, 0.4397, 0.6667, 0.4397, 0.6667, 0.4397, 0.6667, 0.4397, 0.6667, 0.4397, 0.6667, 0.4397, 0.6794, 0.4398, 0.6794, 0.4398, 0.6794, 0.4398, 0.6794, 0.4398, 0.6794, 0.4398, 0.6794, 0.4398, 0.6794, 0.4398, 0.6794, 0.4398, 0.6794, 0.4398, 0.6794, 0.4398, 0.6794, 0.4398, 0.6794, 0.4398, 0.6794, 0.4398, 0.6794, 0.4398, 0.6794, 0.4398, 0.6794, 0.4398, 0.6794, 0.4398, 0.6794, 0.4398, 0.6794, 0.4398, 0.6794, 0.4398, 0.6794, 0.4398, 0.6794, 0.4398, 0.6794, 0.4398, 0.6794, 0.4398, 0.1971, 0.9566, 0.1971, 0.9566, 0.1971, 0.9566, 0.1971, 0.9566, 0.1971, 0.9566, 0.1971, 0.9566, 0.1971, 0.9566, 0.1971, 0.9566, 0.1971, 0.9566, 0.1971, 0.9566, 0.1971, 0.9566, 0.1971, 0.9566, 0.1971, 0.9566, 0.1971, 0.9566, 0.1971, 0.9566, 0.1971, 0.9566, 0.1971, 0.9566, 0.1971, 0.9566, 0.1971, 0.9566, 0.1971, 0.9566, 0.1971, 0.9566, 0.1971, 0.9566, 0.1971, 0.9566, 0.1971, 0.9566, 0.1971, 0.9566, 0.1971, 0.9566, 0.1971, 0.9566, 0.1971, 0.9566, 0.1971, 0.9566, 0.1971, 0.9566, 0.1971, 0.9566, 0.1971, 0.9566, 0.1971, 0.9566, 0.1971, 0.9566, 0.1971, 0.9566, 0.1971, 0.9566, 0.1971, 0.9566, 0.1971, 0.9566, 0.1971, 0.9566, 0.1971, 0.9566, 0.1824, 0.9369, 0.1824, 0.9369, 0.1824, 0.9369, 0.1824, 0.9369, 0.1824, 0.9369, 0.1824, 0.9369, 0.1824, 0.9369, 0.1824, 0.9369, 0.1824, 0.9369, 0.1824, 0.9369, 0.1824, 0.9369, 0.1824, 0.9369, 0.1824, 0.9369, 0.1824, 0.9369, 0.1824, 0.9369, 0.1824, 0.9369, 0.1824, 0.9369, 0.1824, 0.9369, 0.1824, 0.9369, 0.1824, 0.9369, 0.1824, 0.9369, 0.1824, 0.9369, 0.1824, 0.9369, 0.1824, 0.9369, 0.1824, 0.9369, 0.1824, 0.9369, 0.1824, 0.9369, 0.1824, 0.9369, 0.1824, 0.9369, 0.1824, 0.9369, 0.1824, 0.9369, 0.1824, 0.9369, 0.1824, 0.9369, 0.1824, 0.9369, 0.1824, 0.9369, 0.1824, 0.9369, 0.1824, 0.9369, 0.1824, 0.9369, 0.1824, 0.9369, 0.1824, 0.9369, 0.1992, 0.9417, 0.1992, 0.9417, 0.1992, 0.9417, 0.1992, 0.9417, 0.1992, 0.9417, 0.1992, 0.9417, 0.1992, 0.9417, 0.1992, 0.9417, 0.1992, 0.9417, 0.1992, 0.9417, 0.1992, 0.9417, 0.1992, 0.9417, 0.1992, 0.9417, 0.1992, 0.9417, 0.1992, 0.9417, 0.1992, 0.9417, 0.1992, 0.9417, 0.1992, 0.9417, 0.1992, 0.9417, 0.1992, 0.9417, 0.1992, 0.9417, 0.1992, 0.9417, 0.1992, 0.9417, 0.1992, 0.9417, 0.1992, 0.9417, 0.1992, 0.9417, 0.1992, 0.9417, 0.1992, 0.9417, 0.1992, 0.9417, 0.1992, 0.9417, 0.1992, 0.9417, 0.1992, 0.9417, 0.1992, 0.9417, 0.1992, 0.9417, 0.1992, 0.9417, 0.1992, 0.9417, 0.1992, 0.9417, 0.1992, 0.9417, 0.1992, 0.9417, 0.1992, 0.9417, 0.1992, 0.9417, 0.1992, 0.9417, 0.1992, 0.9417, 0.1992, 0.9417, 0.1992, 0.9417, 0.1992, 0.9417, 0.1992, 0.9417, 0.1992, 0.9417, 0.1992, 0.9417, 0.1992, 0.9417, 0.1992, 0.9417, 0.1992, 0.9417, 0.1992, 0.9417, 0.1992, 0.9417, 0.1992, 0.9417, 0.1992, 0.9417, 0.1992, 0.9417, 0.1992, 0.9417, 0.1992, 0.9417, 0.1992, 0.9417, 0.1992, 0.9417, 0.1992, 0.9417, 0.1992, 0.9417, 0.1992, 0.9417, 0.1992, 0.9417, 0.1992, 0.9417, 0.1992, 0.9417, 0.1992, 0.9417, 0.1992, 0.9417, 0.1992, 0.9417, 0.1992, 0.9417, 0.1992, 0.9417, 0.1992, 0.9417, 0.1992, 0.9417, 0.1992, 0.9417, 0.1992, 0.9417, 0.1992, 0.9417, 0.1992, 0.9417, 0.1992, 0.9417, 0.1992, 0.9417, 0.1992, 0.9417, 0.1992, 0.9417, 0.1992, 0.9417, 0.1992, 0.9417, 0.1992, 0.9417, 0.1992, 0.9417, 0.1992, 0.9417, 0.1992, 0.9417, 0.1992, 0.9417, 0.1992, 0.9417, 0.1992, 0.9417, 0.1992, 0.9417, 0.1992, 0.9417, 0.1992, 0.9417, 0.1992, 0.9417, 0.1992, 0.9417, 0.1992, 0.9417, 0.1992, 0.9417, 0.1992, 0.9417, 0.1992, 0.9417, 0.1992, 0.9417, 0.1992, 0.9417, 0.1992, 0.9417, 0.1992, 0.9417, 0.1992, 0.9417, 0.1992, 0.9417, 0.1992, 0.9417, 0.1992, 0.9417, 0.1992, 0.9417, 0.1992, 0.9417, 0.1992, 0.9417, 0.1992, 0.9417, 0.1992, 0.9417, 0.1992, 0.9417, 0.1992, 0.9417, 0.1992, 0.9417, 0.1992, 0.9417, 0.1992, 0.9417, 0.1992, 0.9417, 0.1992, 0.9417, 0.1992, 0.9417, 0.1992, 0.9417, 0.1992, 0.9417, 0.1992, 0.9417, 0.1992, 0.9417, 0.1992, 0.9417, 0.1992, 0.9417, 0.1992, 0.9417, 0.1992, 0.9417, 0.1992, 0.9417, 0.1992, 0.9417, 0.1992, 0.9417, 0.1992, 0.9417, 0.1992, 0.9417, 0.1992, 0.9417, 0.1992, 0.9417, 0.1992, 0.9417, 0.1992, 0.9417, 0.1992, 0.9417, 0.1992, 0.9417, 0.1992, 0.9417, 0.1992, 0.9417, 0.1992, 0.9417, 0.1992, 0.9417, 0.1992, 0.9417, 0.1992, 0.9417, 0.1992, 0.9417, 0.1992, 0.9417, 0.1992, 0.9417, 0.1992, 0.9417, 0.1992, 0.9417, 0.1992, 0.9417, 0.1992, 0.9417, 0.1992, 0.9417, 0.1992, 0.9417, 0.1992, 0.9417, 0.1992, 0.9417, 0.1992, 0.9417, 0.1992, 0.9417, 0.1992, 0.9417, 0.1992, 0.9417, 0.1992, 0.9417, 0.1992, 0.9417, 0.1992, 0.9417, 0.1992, 0.9417, 0.1992, 0.9417, 0.1992, 0.9417, 0.1992, 0.9417, 0.1992, 0.9417, 0.1992, 0.9417, 0.1992, 0.9417, 0.1992, 0.9417, 0.1992, 0.9417, 0.1992, 0.9417, 0.1992, 0.9417, 0.1992, 0.9417, 0.1992, 0.9417, 0.1992, 0.9417, 0.1992, 0.9417, 0.1992, 0.9417, 0.1992, 0.9417, 0.1992, 0.9417, 0.1992, 0.9417, 0.1992, 0.9417, 0.5634, 0.9318, 0.5634, 0.9318, 0.5634, 0.9318, 0.5634, 0.9318, 0.5634, 0.9318, 0.5634, 0.9318, 0.5634, 0.9318, 0.5634, 0.9318, 0.5634, 0.9318, 0.5634, 0.9318, 0.5634, 0.9318, 0.5634, 0.9318, 0.5634, 0.9318, 0.5634, 0.9318, 0.5634, 0.9318, 0.5634, 0.9318, 0.5634, 0.9318, 0.5634, 0.9318, 0.5634, 0.9318, 0.5634, 0.9318, 0.5634, 0.9318, 0.5634, 0.9318, 0.5634, 0.9318, 0.5634, 0.9318, 0.5634, 0.9318, 0.5634, 0.9318, 0.5634, 0.9318, 0.5634, 0.9318, 0.5634, 0.9318, 0.5634, 0.9318, 0.5634, 0.9318, 0.5634, 0.9318, 0.5634, 0.9318, 0.5634, 0.9318, 0.5634, 0.9318, 0.5634, 0.9318, 0.5634, 0.9318, 0.5634, 0.9318, 0.5634, 0.9318, 0.5634, 0.9318, 0.5634, 0.9318, 0.5634, 0.9318, 0.5634, 0.9318, 0.5634, 0.9318, 0.5634, 0.9318, 0.5634, 0.9318, 0.5634, 0.9318, 0.5634, 0.9318, 0.5634, 0.9318, 0.5634, 0.9318, 0.5634, 0.9318, 0.5634, 0.9318, 0.5634, 0.9318, 0.5634, 0.9318, 0.5634, 0.9318, 0.5634, 0.9318, 0.5634, 0.9318, 0.5634, 0.9318, 0.5634, 0.9318, 0.5634, 0.9318, 0.5634, 0.9318, 0.5634, 0.9318, 0.5634, 0.9318, 0.5634, 0.9318, 0.5634, 0.9318, 0.5634, 0.9318, 0.5634, 0.9318, 0.5634, 0.9318, 0.5634, 0.9318, 0.5634, 0.9318, 0.5634, 0.9318, 0.5634, 0.9318, 0.5634, 0.9318, 0.5634, 0.9318, 0.5634, 0.9318, 0.5634, 0.9318, 0.5634, 0.9318, 0.5634, 0.9318, 0.5634, 0.9318, 0.5634, 0.9318, 0.5634, 0.9318, 0.5634, 0.9318, 0.5634, 0.9318, 0.5634, 0.9318, 0.5634, 0.9318, 0.5634, 0.9318, 0.5634, 0.9318, 0.5634, 0.9318, 0.5634, 0.9318, 0.5634, 0.9318, 0.5634, 0.9318, 0.5634, 0.9318, 0.5634, 0.9318, 0.5634, 0.9318, 0.5634, 0.9318, 0.5634, 0.9318, 0.5634, 0.9318, 0.5634, 0.9318, 0.5634, 0.9318, 0.5634, 0.9318, 0.5634, 0.9318, 0.5634, 0.9318, 0.5634, 0.9318, 0.5634, 0.9318, 0.5634, 0.9318, 0.5634, 0.9318, 0.5634, 0.9318, 0.5634, 0.9318, 0.5634, 0.9318, 0.5634, 0.9318, 0.5634, 0.9318, 0.5634, 0.9318, 0.5634, 0.9318, 0.5634, 0.9318, 0.5634, 0.9318, 0.5634, 0.9318, 0.5634, 0.9318, 0.5634, 0.9318, 0.5634, 0.9318, 0.5634, 0.9318, 0.5634, 0.9318, 0.5634, 0.9318, 0.5634, 0.9318, 0.5634, 0.9318, 0.5634, 0.9318, 0.5634, 0.9318, 0.5634, 0.9318, 0.5634, 0.9318, 0.5634, 0.9318, 0.5634, 0.9318, 0.5634, 0.9318, 0.5634, 0.9318, 0.5634, 0.9318, 0.5634, 0.9318, 0.5634, 0.9318, 0.5634, 0.9318, 0.5634, 0.9318, 0.5634, 0.9318, 0.5634, 0.9318, 0.5634, 0.9318, 0.5634, 0.9318, 0.5634, 0.9318, 0.5634, 0.9318, 0.5634, 0.9318, 0.5634, 0.9318, 0.5634, 0.9318, 0.5634, 0.9318, 0.5634, 0.9318, 0.5634, 0.9318, 0.5634, 0.9318, 0.5634, 0.9318, 0.5634, 0.9318, 0.5634, 0.9318, 0.5634, 0.9318, 0.5634, 0.9318, 0.5634, 0.9318, 0.5634, 0.9318, 0.5634, 0.9318, 0.5634, 0.9318, 0.5634, 0.9318, 0.5634, 0.9318, 0.5634, 0.9318, 0.5634, 0.9318, 0.5634, 0.9318, 0.5634, 0.9318, 0.5634, 0.9318, 0.5634, 0.9318, 0.5634, 0.9318, 0.5634, 0.9318, 0.5634, 0.9318, 0.5634, 0.9318, 0.5634, 0.9318, 0.5634, 0.9318, 0.5634, 0.9318, 0.5634, 0.9318, 0.5634, 0.9318, 0.5634, 0.9318, 0.5634, 0.9318, 0.5634, 0.9318, 0.5634, 0.9318, 0.5634, 0.9318, 0.5634, 0.9318, 0.5634, 0.9318, 0.5634, 0.9318, 0.5634, 0.9318, 0.5634, 0.9318, 0.5634, 0.9318, 0.5634, 0.9318, 0.5634, 0.9318, 0.5634, 0.9318, 0.5634, 0.9318, 0.5634, 0.9318, 0.5634, 0.9318, 0.5634, 0.9318, 0.5634, 0.9318, 0.5634, 0.9318, 0.5634, 0.9318, 0.5634, 0.9318, 0.5634, 0.9318, 0.5634, 0.9318, 0.5634, 0.9318, 0.5634, 0.9318, 0.5634, 0.9318, 0.5634, 0.9318, 0.5634, 0.9318, 0.5634, 0.9318, 0.5634, 0.9318, 0.5634, 0.9318, 0.5634, 0.9318, 0.5634, 0.9318, 0.5634, 0.9318, 0.5634, 0.9318, 0.5634, 0.9318, 0.5634, 0.9318, 0.5634, 0.9318, 0.5634, 0.9318, 0.5634, 0.9318, 0.5634, 0.9318, 0.5634, 0.9318, 0.5634, 0.9318, 0.5634, 0.9318, 0.5634, 0.9318, 0.5634, 0.9318, 0.5634, 0.9318, 0.5634, 0.9318, 0.5634, 0.9318, 0.5634, 0.9318, 0.5634, 0.9318, 0.5634, 0.9318, 0.5634, 0.9318, 0.5634, 0.9318, 0.5634, 0.9318, 0.5634, 0.9318, 0.5634, 0.9318, 0.5634, 0.9318, 0.5634, 0.9318, 0.5634, 0.9318, 0.5634, 0.9318, 0.5634, 0.9318, 0.5634, 0.9318, 0.5634, 0.9318, 0.5634, 0.9318, 0.5634, 0.9318, 0.5634, 0.9318, 0.5634, 0.9318, 0.5634, 0.9318, 0.5634, 0.9318, 0.5634, 0.9318, 0.5634, 0.9318, 0.5634, 0.9318, 0.5634, 0.9318, 0.5634, 0.9318, 0.5634, 0.9318, 0.5634, 0.9318, 0.5634, 0.9318, 0.5634, 0.9318, 0.5634, 0.9318, 0.5634, 0.9318, 0.5634, 0.9318, 0.5634, 0.9318, 0.5634, 0.9318, 0.5634, 0.9318, 0.5634, 0.9318, 0.5634, 0.9318, 0.5634, 0.9318, 0.5634, 0.9318, 0.5634, 0.9318, 0.5634, 0.9318, 0.5634, 0.9318, 0.5634, 0.9318, 0.5634, 0.9318, 0.5634, 0.9318, 0.5634, 0.9318, 0.5634, 0.9318, 0.5634, 0.9318, 0.5634, 0.9318, 0.5634, 0.9318, 0.5634, 0.9318, 0.5634, 0.9318, 0.5634, 0.9318, 0.5634, 0.9318, 0.5634, 0.9318, 0.5634, 0.9318, 0.5634, 0.9318, 0.5634, 0.9318, 0.5634, 0.9318, 0.5634, 0.9318, 0.5634, 0.9318, 0.5634, 0.9318, 0.5634, 0.9318, 0.5634, 0.9318, 0.5634, 0.9318, 0.5634, 0.9318, 0.5634, 0.9318, 0.5634, 0.9318, 0.5634, 0.9318, 0.5634, 0.9318, 0.5634, 0.9318, 0.5634, 0.9318, 0.5634, 0.9318, 0.5634, 0.9318, 0.5634, 0.9318, 0.5634, 0.9318, 0.5634, 0.9318, 0.5634, 0.9318, 0.5634, 0.9318, 0.5634, 0.9318, 0.5634, 0.9318, 0.5634, 0.9318, 0.5634, 0.9318, 0.5634, 0.9318, 0.5634, 0.9318, 0.5634, 0.9318, 0.5634, 0.9318, 0.5634, 0.9318, 0.5634, 0.9318, 0.5634, 0.9318, 0.5634, 0.9318, 0.5634, 0.9318, 0.5634, 0.9318, 0.5634, 0.9318, 0.5634, 0.9318, 0.5634, 0.9318, 0.5634, 0.9318, 0.5634, 0.9318, 0.5634, 0.9318, 0.5634, 0.9318, 0.5634, 0.9318, 0.5634, 0.9318, 0.5634, 0.9318, 0.5634, 0.9318, 0.5634, 0.9318, 0.5634, 0.9318, 0.5634, 0.9318, 0.5634, 0.9318, 0.5634, 0.9318, 0.5634, 0.9318, 0.5634, 0.9318, 0.5634, 0.9318, 0.5634, 0.9318, 0.5634, 0.9318, 0.5634, 0.9318, 0.5634, 0.9318, 0.5634, 0.9318, 0.5634, 0.9318, 0.5634, 0.9318, 0.5634, 0.9318, 0.5634, 0.9318, 0.5634, 0.9318, 0.5634, 0.9318, 0.5634, 0.9318, 0.5634, 0.9318, 0.5634, 0.9318, 0.5634, 0.9318, 0.5634, 0.9318, 0.5634, 0.9318, 0.5634, 0.9318, 0.5634, 0.9318, 0.5634, 0.9318, 0.5634, 0.9318, 0.5634, 0.9318, 0.5634, 0.9318, 0.5634, 0.9318, 0.5634, 0.9318, 0.5634, 0.9318, 0.5634, 0.9318, 0.5634, 0.9318, 0.5634, 0.9318, 0.5634, 0.9318, 0.5634, 0.9318, 0.5634, 0.9318, 0.5634, 0.9318, 0.5634, 0.9318, 0.5634, 0.9318, 0.5634, 0.9318, 0.5634, 0.9318, 0.5634, 0.9318, 0.5634, 0.9318, 0.5634, 0.9318, 0.5634, 0.9318, 0.5634, 0.9318, 0.5634, 0.9318, 0.5634, 0.9318, 0.5634, 0.9318, 0.5634, 0.9318, 0.5634, 0.9318, 0.5634, 0.9318, 0.5634, 0.9318, 0.5634, 0.9318, 0.5634, 0.9318, 0.5634, 0.9318, 0.5634, 0.9318, 0.5634, 0.9318, 0.5634, 0.9318, 0.5634, 0.9318, 0.5634, 0.9318, 0.5634, 0.9318, 0.5634, 0.9318, 0.5634, 0.9318, 0.5634, 0.9318, 0.5634, 0.9318, 0.5634, 0.9318, 0.5634, 0.9318, 0.5634, 0.9318, 0.5634, 0.9318, 0.5634, 0.9318, 0.5634, 0.9318, 0.5634, 0.9318, 0.5634, 0.9318, 0.5634, 0.9318, 0.5634, 0.9318, 0.5634, 0.9318, 0.5634, 0.9318, 0.5634, 0.9318, 0.5634, 0.9318, 0.5634, 0.9318, 0.5634, 0.9318, 0.5634, 0.9318, 0.5634, 0.9318, 0.5634, 0.9318, 0.5634, 0.9318, 0.5634, 0.9318, 0.5634, 0.9318, 0.5634, 0.9318, 0.5634, 0.9318, 0.5634, 0.9318, 0.5634, 0.9318, 0.5634, 0.9318, 0.5634, 0.9318, 0.5634, 0.9318, 0.5634, 0.9318, 0.5634, 0.9318, 0.5634, 0.9318, 0.5634, 0.9318, 0.5634, 0.9318, 0.5634, 0.9318, 0.5634, 0.9318, 0.5634, 0.9318, 0.5634, 0.9318, 0.5634, 0.9318, 0.5634, 0.9318, 0.5634, 0.9318, 0.5634, 0.9318, 0.5634, 0.9318, 0.5634, 0.9318, 0.5634, 0.9318, 0.5634, 0.9318, 0.5634, 0.9318, 0.5634, 0.9318, 0.5634, 0.9318, 0.5634, 0.9318, 0.5634, 0.9318, 0.5634, 0.9318, 0.5634, 0.9318, 0.5634, 0.9318, 0.5634, 0.9318, 0.5634, 0.9318, 0.5634, 0.9318, 0.5634, 0.9318, 0.5634, 0.9318, 0.5634, 0.9318, 0.5634, 0.9318, 0.5634, 0.9318, 0.5634, 0.9318, 0.5634, 0.9318, 0.5634, 0.9318, 0.5634, 0.9318, 0.5634, 0.9318, 0.5634, 0.9318, 0.5634, 0.9318, 0.5634, 0.9318, 0.5634, 0.9318])
me_cube.materials.append(mat_material)
me_cube.use_mirror_vertex_groups = False
me_cube.update()
me_cube_001 = bpy.data.meshes.new('Cube.001')
me_cube_001.from_pydata([(0.01435, 0.1749, 1.55), (0.01435, -0.1711, 1.55), (0.01435, 0.2212, 1.418), (0.01435, -0.2174, 1.418), (-0.1941, 0.1749, 1.55), (-0.1941, -0.1711, 1.55), (-0.2184, 0.2138, 1.418), (-0.2112, -0.2092, 1.418), (0.01435, 0.001905, 1.55), (-0.1941, 0.001905, 1.55), (-0.2112, -0.006229, 1.418), (-0.2344, 0.001905, 1.56), (-0.2344, -0.1711, 1.56), (-0.2587, -0.2174, 1.428), (-0.2344, 0.1749, 1.56), (-0.2587, 0.2138, 1.428), (-0.2587, 0.001905, 1.428), (-0.2405, -0.05749, 1.174), (-0.2405, -0.1583, 1.174), (-0.2591, -0.05749, 1.178), (-0.2591, -0.1583, 1.178), (-0.2689, 0.1709, 1.155), (-0.2689, 0.03976, 1.155), (-0.2939, 0.1709, 1.161), (-0.2939, 0.03976, 1.161), (0.2088, 0.001905, 1.55), (0.2088, -0.1711, 1.55), (0.2088, 0.2212, 1.418), (0.2088, 0.1749, 1.55), (0.2088, -0.2174, 1.418), (-0.03119, -0.006229, 1.418), (-0.03119, -0.2092, 1.418), (-0.02398, 0.2212, 1.418), (-0.1475, 0.2218, 1.2), (-0.1475, 0.1626, 1.2), (-0.09492, 0.2218, 1.2), (-0.09492, 0.1626, 1.2)], [], [(6, 4, 0, 2), (9, 5, 1, 8), (3, 1, 5, 7), (9, 4, 14, 11), (6, 2, 27, 32), (2, 0, 28, 27), (5, 9, 11, 12), (4, 9, 8, 0), (16, 11, 14, 15), (13, 12, 11, 16), (13, 16, 19, 20), (7, 5, 12, 13), (6, 10, 22, 21), (4, 6, 15, 14), (17, 18, 20, 19), (16, 10, 17, 19), (10, 7, 18, 17), (7, 13, 20, 18), (21, 22, 24, 23), (16, 15, 23, 24), (10, 16, 24, 22), (15, 6, 21, 23), (25, 30, 32, 27, 28), (26, 29, 31, 30, 25), (7, 10, 30, 31), (10, 6, 33, 34), (1, 3, 29, 26), (0, 8, 25, 28), (8, 1, 26, 25), (3, 7, 31, 29), (34, 33, 35, 36), (6, 32, 35, 33), (30, 10, 34, 36), (32, 30, 36, 35)])
_uv = me_cube_001.uv_layers.new(name='UVMap')
_uv.uv.foreach_set('vector', [0.5642, 0.9274, 0.5642, 0.9274, 0.5642, 0.9274, 0.5642, 0.9274, 0.5642, 0.9274, 0.5642, 0.9274, 0.5642, 0.9274, 0.5642, 0.9274, 0.5642, 0.9274, 0.5642, 0.9274, 0.5642, 0.9274, 0.5642, 0.9274, 0.5642, 0.9274, 0.5642, 0.9274, 0.5642, 0.9274, 0.5642, 0.9274, 0.5642, 0.9274, 0.5642, 0.9274, 0.5642, 0.9274, 0.5642, 0.9274, 0.5642, 0.9274, 0.5642, 0.9274, 0.5642, 0.9274, 0.5642, 0.9274, 0.5642, 0.9274, 0.5642, 0.9274, 0.5642, 0.9274, 0.5642, 0.9274, 0.5642, 0.9274, 0.5642, 0.9274, 0.5642, 0.9274, 0.5642, 0.9274, 0.5642, 0.9274, 0.5642, 0.9274, 0.5642, 0.9274, 0.5642, 0.9274, 0.5642, 0.9274, 0.5642, 0.9274, 0.5642, 0.9274, 0.5642, 0.9274, 0.5642, 0.9274, 0.5642, 0.9274, 0.5642, 0.9274, 0.5642, 0.9274, 0.5642, 0.9274, 0.5642, 0.9274, 0.5642, 0.9274, 0.5642, 0.9274, 0.5642, 0.9274, 0.5642, 0.9274, 0.5642, 0.9274, 0.5642, 0.9274, 0.5642, 0.9274, 0.5642, 0.9274, 0.5642, 0.9274, 0.5642, 0.9274, 0.5642, 0.9274, 0.5642, 0.9274, 0.5642, 0.9274, 0.5642, 0.9274, 0.5642, 0.9274, 0.5642, 0.9274, 0.5642, 0.9274, 0.5642, 0.9274, 0.5642, 0.9274, 0.5642, 0.9274, 0.5642, 0.9274, 0.5642, 0.9274, 0.5642, 0.9274, 0.5642, 0.9274, 0.5642, 0.9274, 0.5642, 0.9274, 0.5642, 0.9274, 0.5642, 0.9274, 0.5642, 0.9274, 0.5642, 0.9274, 0.5642, 0.9274, 0.5642, 0.9274, 0.5642, 0.9274, 0.5642, 0.9274, 0.5642, 0.9274, 0.5642, 0.9274, 0.5642, 0.9274, 0.5642, 0.9274, 0.5642, 0.9274, 0.5642, 0.9274, 0.5642, 0.9274, 0.5642, 0.9274, 0.5642, 0.9274, 0.5642, 0.9274, 0.5642, 0.9274, 0.5642, 0.9274, 0.5642, 0.9274, 0.5642, 0.9274, 0.5642, 0.9274, 0.5642, 0.9274, 0.5642, 0.9274, 0.5642, 0.9274, 0.5642, 0.9274, 0.5642, 0.9274, 0.5642, 0.9274, 0.5642, 0.9274, 0.5642, 0.9274, 0.5642, 0.9274, 0.5642, 0.9274, 0.5642, 0.9274, 0.5642, 0.9274, 0.5642, 0.9274, 0.5642, 0.9274, 0.5642, 0.9274, 0.5642, 0.9274, 0.5642, 0.9274, 0.5642, 0.9274, 0.5642, 0.9274, 0.5642, 0.9274, 0.5642, 0.9274, 0.5642, 0.9274, 0.5642, 0.9274, 0.5642, 0.9274, 0.5642, 0.9274, 0.5642, 0.9274, 0.5642, 0.9274, 0.5642, 0.9274, 0.5642, 0.9274, 0.5642, 0.9274, 0.5642, 0.9274, 0.5642, 0.9274, 0.5642, 0.9274, 0.5642, 0.9274, 0.5642, 0.9274, 0.5642, 0.9274, 0.5642, 0.9274, 0.5642, 0.9274, 0.5642, 0.9274, 0.5642, 0.9274, 0.5642, 0.9274, 0.5642, 0.9274, 0.5642, 0.9274])
me_cube_001.materials.append(mat_material)
me_cube_001.use_mirror_vertex_groups = False
me_cube_001.update()
me_cube_003 = bpy.data.meshes.new('Cube.003')
me_cube_003.from_pydata([(-1.0, -1.0, -1.0), (-1.0, -1.0, 8.31), (-1.0, 1.0, -1.0), (-1.0, 1.0, 8.31), (1.0, -1.0, -1.0), (1.0, -1.0, 8.31), (1.0, 1.0, -1.0), (1.0, 1.0, 8.31), (-1.379, -1.379, 8.31), (-1.379, 1.379, 8.31), (1.379, 1.379, 8.31), (1.379, -1.379, 8.31), (-1.379, -1.379, 12.14), (-1.379, 1.379, 12.14), (1.379, 1.379, 12.14), (1.379, -1.379, 12.14), (-2.958, -1.379, 13.47), (-2.958, 1.379, 13.47), (1.379, 1.379, 13.47), (1.379, -1.379, 13.47), (4.309, 1.379, 12.14), (4.309, -1.379, 12.14), (4.309, 1.379, 13.47), (4.309, -1.379, 13.47), (-0.9435, -1.379, 16.68), (-0.9435, 1.379, 16.68), (1.379, 1.379, 16.68), (1.379, -1.379, 16.68), (-0.9435, -1.379, 17.92), (-0.9435, 1.379, 17.92), (1.379, 1.379, 17.92), (1.379, -1.379, 17.92), (7.227, 1.379, 16.68), (7.227, -1.379, 16.68), (7.227, 1.379, 17.92), (7.227, -1.379, 17.92), (1.379, 1.379, 16.08), (1.379, -1.379, 16.08), (7.227, 1.379, 16.08), (7.227, -1.379, 16.08), (-0.88, -1.379, 13.47), (-1.068, 1.379, 13.47), (0.7428, -1.379, 14.36), (-0.29, -1.379, 15.79), (0.7428, -1.379, 15.79), (-0.2618, -1.379, 14.36), (0.7428, -1.957, 15.79), (-0.29, -1.957, 15.79), (0.7428, -1.957, 14.36), (-0.2618, -1.957, 14.36)], [], [(0, 1, 3, 2), (2, 3, 7, 6), (6, 7, 5, 4), (4, 5, 1, 0), (2, 6, 4, 0), (7, 3, 9, 10), (11, 10, 14, 15), (5, 7, 10, 11), (3, 1, 8, 9), (1, 5, 11, 8), (12, 15, 19, 40, 16), (9, 8, 12, 13), (8, 11, 15, 12), (10, 9, 13, 14), (19, 18, 26, 27), (14, 13, 17, 41, 18), (19, 15, 21, 23), (13, 12, 16, 17), (21, 20, 22, 23), (18, 19, 23, 22), (14, 18, 22, 20), (15, 14, 20, 21), (25, 24, 28, 29), (17, 16, 24, 25), (16, 40, 24), (18, 41, 25, 26), (30, 29, 28, 31), (24, 27, 31, 28), (26, 25, 29, 30), (31, 27, 33, 35), (33, 32, 34, 35), (30, 31, 35, 34), (26, 30, 34, 32), (33, 27, 37, 39), (37, 36, 38, 39), (32, 33, 39, 38), (26, 32, 38, 36), (27, 26, 36, 37), (43, 44, 42, 45), (24, 40, 19, 27), (25, 41, 17), (47, 49, 48, 46), (45, 42, 48, 49), (44, 43, 47, 46), (43, 45, 49, 47), (42, 44, 46, 48)])
_uv = me_cube_003.uv_layers.new(name='UVMap')
_uv.uv.foreach_set('vector', [0.436, 0.5591, 0.436, 0.5591, 0.436, 0.5591, 0.436, 0.5591, 0.436, 0.5591, 0.436, 0.5591, 0.436, 0.5591, 0.436, 0.5591, 0.436, 0.5591, 0.436, 0.5591, 0.436, 0.5591, 0.436, 0.5591, 0.436, 0.5591, 0.436, 0.5591, 0.436, 0.5591, 0.436, 0.5591, 0.436, 0.5591, 0.436, 0.5591, 0.436, 0.5591, 0.436, 0.5591, 0.6969, 0.4508, 0.6969, 0.4508, 0.6969, 0.4508, 0.6969, 0.4508, 0.6969, 0.4508, 0.6969, 0.4508, 0.6969, 0.4508, 0.6969, 0.4508, 0.6969, 0.4508, 0.6969, 0.4508, 0.6969, 0.4508, 0.6969, 0.4508, 0.6969, 0.4508, 0.6969, 0.4508, 0.6969, 0.4508, 0.6969, 0.4508, 0.6969, 0.4508, 0.6969, 0.4508, 0.6969, 0.4508, 0.6969, 0.4508, 0.436, 0.5591, 0.436, 0.5591, 0.436, 0.5591, 0.436, 0.5591, 0.436, 0.5591, 0.6969, 0.4508, 0.6969, 0.4508, 0.6969, 0.4508, 0.6969, 0.4508, 0.6969, 0.4508, 0.6969, 0.4508, 0.6969, 0.4508, 0.6969, 0.4508, 0.6969, 0.4508, 0.6969, 0.4508, 0.6969, 0.4508, 0.6969, 0.4508, 0.9429, 0.9331, 0.9429, 0.9331, 0.9429, 0.9331, 0.9429, 0.9331, 0.436, 0.5591, 0.436, 0.5591, 0.436, 0.5591, 0.436, 0.5591, 0.436, 0.5591, 0.5689, 0.9479, 0.5689, 0.9479, 0.5689, 0.9479, 0.5689, 0.9479, 0.436, 0.5591, 0.436, 0.5591, 0.436, 0.5591, 0.436, 0.5591, 0.5689, 0.9479, 0.5689, 0.9479, 0.5689, 0.9479, 0.5689, 0.9479, 0.5689, 0.9479, 0.5689, 0.9479, 0.5689, 0.9479, 0.5689, 0.9479, 0.5689, 0.9479, 0.5689, 0.9479, 0.5689, 0.9479, 0.5689, 0.9479, 0.5689, 0.9479, 0.5689, 0.9479, 0.5689, 0.9479, 0.5689, 0.9479, 0.436, 0.5591, 0.436, 0.5591, 0.436, 0.5591, 0.436, 0.5591, 0.436, 0.5591, 0.436, 0.5591, 0.436, 0.5591, 0.436, 0.5591, 0.436, 0.5591, 0.436, 0.5591, 0.436, 0.5591, 0.9528, 0.9429, 0.9528, 0.9429, 0.9528, 0.9429, 0.9528, 0.9429, 0.9528, 0.9429, 0.9528, 0.9429, 0.9528, 0.9429, 0.9528, 0.9429, 0.9528, 0.9429, 0.9528, 0.9429, 0.9528, 0.9429, 0.9528, 0.9429, 0.9528, 0.9429, 0.9528, 0.9429, 0.9528, 0.9429, 0.9528, 0.9429, 0.9528, 0.9429, 0.9528, 0.9429, 0.9528, 0.9429, 0.9528, 0.9429, 0.9331, 0.9331, 0.9331, 0.9331, 0.9331, 0.9331, 0.9331, 0.9331, 0.9528, 0.9429, 0.9528, 0.9429, 0.9528, 0.9429, 0.9528, 0.9429, 0.9528, 0.9429, 0.9528, 0.9429, 0.9528, 0.9429, 0.9528, 0.9429, 0.5689, 0.9479, 0.5689, 0.9479, 0.5689, 0.9479, 0.5689, 0.9479, 0.5689, 0.9479, 0.5689, 0.9479, 0.5689, 0.9479, 0.5689, 0.9479, 0.5689, 0.9479, 0.5689, 0.9479, 0.5689, 0.9479, 0.5689, 0.9479, 0.5689, 0.9479, 0.5689, 0.9479, 0.5689, 0.9479, 0.5689, 0.9479, 0.436, 0.5591, 0.436, 0.5591, 0.436, 0.5591, 0.436, 0.5591, 0.9528, 0.9429, 0.9528, 0.9429, 0.9528, 0.9429, 0.9528, 0.9429, 0.9528, 0.9429, 0.9528, 0.9429, 0.9528, 0.9429, 0.9528, 0.9429, 0.436, 0.5591, 0.436, 0.5591, 0.436, 0.5591, 0.564, 0.938, 0.564, 0.938, 0.564, 0.938, 0.564, 0.938, 0.564, 0.938, 0.564, 0.938, 0.564, 0.938, 0.564, 0.938, 0.564, 0.938, 0.564, 0.938, 0.564, 0.938, 0.564, 0.938, 0.564, 0.938, 0.564, 0.938, 0.564, 0.938, 0.564, 0.938, 0.564, 0.938, 0.564, 0.938, 0.564, 0.938, 0.564, 0.938])
me_cube_003.materials.append(mat_material_001)
me_cube_003.update()
me_cube_004 = bpy.data.meshes.new('Cube.004')
me_cube_004.from_pydata([(468.6, -35.13, 95.06), (463.8, -39.23, 110.1), (468.6, 24.98, 95.06), (463.8, 29.2, 110.1), (538.9, -35.13, 95.06), (543.8, -39.23, 110.1), (538.9, 24.98, 95.06), (543.8, 29.2, 110.1), (482.6, -125.2, 98.0), (479.7, -141.8, 106.8), (527.9, -141.8, 106.8), (525.0, -125.2, 98.0), (483.2, 129.8, 106.0), (485.7, 113.4, 98.66), (521.8, 113.4, 98.66), (524.3, 129.8, 106.0), (468.6, 24.99, 92.52), (468.6, -35.12, 92.52), (538.9, 24.99, 92.52), (538.9, -35.12, 92.52), (482.6, -125.2, 95.46), (525.0, -125.2, 95.46), (521.8, 113.4, 96.12), (485.7, 113.4, 96.12), (492.0, -65.0, 93.5), (515.6, -65.0, 93.5), (496.7, -95.28, 94.49), (510.9, -95.28, 94.49), (492.0, -65.24, 86.18), (515.6, -65.24, 86.18), (496.7, -95.52, 87.17), (510.9, -95.52, 87.17), (490.4, 52.31, 93.63), (517.2, 52.31, 93.63), (510.7, 86.05, 95.01), (496.9, 86.05, 95.01), (517.2, 52.58, 87.0), (490.4, 52.58, 87.0), (510.7, 86.32, 88.37), (496.9, 86.32, 88.37), (491.9, -93.34, 108.9), (515.7, -93.34, 108.9), (496.6, -123.8, 107.9), (511.0, -123.8, 107.9), (510.2, -100.4, 116.4), (497.4, -100.4, 116.4), (507.7, -116.9, 115.9), (499.9, -116.9, 115.9), (491.4, 76.35, 108.7), (516.2, 76.35, 108.7), (497.4, 107.5, 107.4), (510.2, 107.5, 107.4), (491.4, 76.43, 110.7), (516.2, 76.43, 110.7), (497.4, 107.6, 109.4), (510.2, 107.6, 109.4), (534.2, -19.24, 98.88), (535.1, -21.18, 106.3), (534.2, 9.123, 98.88), (535.1, 11.11, 106.3), (542.0, 11.11, 105.4), (541.1, 9.123, 98.02), (541.1, -19.24, 98.02), (542.0, -21.18, 105.4), (555.6, 10.13, 103.8), (553.4, 10.1, 96.4), (554.2, -19.81, 96.29), (554.7, -20.61, 103.9), (543.7, 12.1, 122.3), (543.7, -22.16, 122.3), (557.4, 12.1, 120.6), (557.4, -22.16, 120.6), (501.1, -116.2, 109.9), (506.5, -116.2, 109.9), (505.2, -116.2, 113.9), (502.3, -116.2, 113.9), (506.5, -123.0, 109.9), (501.1, -123.0, 109.9), (505.2, -123.0, 113.9), (502.3, -123.0, 113.9), (529.2, -46.87, 108.8), (540.0, -46.87, 108.8), (524.9, -53.67, 108.1), (538.8, -53.67, 108.1), (540.0, -47.28, 112.6), (529.2, -47.28, 112.6), (538.8, -54.07, 111.8), (524.9, -54.07, 111.8), (540.0, -41.17, 109.4), (530.6, -41.17, 109.4), (540.0, -41.57, 113.2), (530.6, -41.57, 113.2), (553.5, -1.009, 102.1), (553.3, -9.316, 102.1), (554.1, -0.4777, 106.6), (554.1, -9.736, 106.6), (556.5, -1.048, 101.6), (556.3, -9.355, 101.7), (557.1, -0.5165, 106.2), (557.1, -9.775, 106.2)], [], [(0, 1, 3, 2), (2, 3, 12, 13), (6, 7, 5, 4), (1, 0, 8, 9), (4, 11, 21, 19), (7, 3, 1, 5), (11, 10, 9, 8), (0, 2, 16, 17), (5, 1, 9, 10), (4, 5, 10, 11), (13, 12, 15, 14), (7, 6, 14, 15), (14, 6, 18, 22), (3, 7, 15, 12), (16, 18, 19, 17), (17, 19, 21, 20), (18, 16, 23, 22), (6, 4, 19, 18), (8, 0, 17, 20), (2, 13, 23, 16), (11, 8, 20, 21), (13, 14, 22, 23), (24, 26, 27, 25), (28, 29, 31, 30), (24, 25, 29, 28), (25, 27, 31, 29), (27, 26, 30, 31), (26, 24, 28, 30), (33, 34, 35, 32), (36, 37, 39, 38), (33, 32, 37, 36), (34, 33, 36, 38), (35, 34, 38, 39), (32, 35, 39, 37), (41, 43, 42, 40), (44, 45, 47, 46), (43, 41, 44, 46), (42, 43, 46, 47), (40, 42, 47, 45), (41, 40, 45, 44), (48, 50, 51, 49), (52, 53, 55, 54), (50, 48, 52, 54), (48, 49, 53, 52), (49, 51, 55, 53), (51, 50, 54, 55), (58, 56, 57, 59), (63, 62, 66, 67), (57, 56, 62, 63), (56, 58, 61, 62), (59, 57, 63, 60), (58, 59, 60, 61), (65, 64, 67, 66), (62, 61, 65, 66), (67, 64, 70, 71), (61, 60, 64, 65), (68, 69, 71, 70), (64, 60, 68, 70), (60, 63, 69, 68), (63, 67, 71, 69), (72, 75, 74, 73), (77, 76, 78, 79), (73, 74, 78, 76), (72, 73, 76, 77), (75, 72, 77, 79), (74, 75, 79, 78), (81, 83, 82, 80), (84, 85, 87, 86), (83, 81, 84, 86), (82, 83, 86, 87), (80, 82, 87, 85), (84, 81, 88, 90), (88, 89, 91, 90), (85, 84, 90, 91), (81, 80, 89, 88), (80, 85, 91, 89), (93, 95, 94, 92), (97, 96, 98, 99), (95, 93, 97, 99), (94, 95, 99, 98), (92, 94, 98, 96), (93, 92, 96, 97)])
_uv = me_cube_004.uv_layers.new(name='UVMap')
_uv.uv.foreach_set('vector', [0.4262, 0.5689, 0.4262, 0.5689, 0.4262, 0.5689, 0.4262, 0.5689, 0.4262, 0.5689, 0.4262, 0.5689, 0.4262, 0.5689, 0.4262, 0.5689, 0.4262, 0.5689, 0.4262, 0.5689, 0.4262, 0.5689, 0.4262, 0.5689, 0.4262, 0.5689, 0.4262, 0.5689, 0.4262, 0.5689, 0.4262, 0.5689, 0.7018, 0.9429, 0.7018, 0.9429, 0.7018, 0.9429, 0.7018, 0.9429, 0.4262, 0.5689, 0.4262, 0.5689, 0.4262, 0.5689, 0.4262, 0.5689, 0.4262, 0.5689, 0.4262, 0.5689, 0.4262, 0.5689, 0.4262, 0.5689, 0.7018, 0.9429, 0.7018, 0.9429, 0.7018, 0.9429, 0.7018, 0.9429, 0.4262, 0.5689, 0.4262, 0.5689, 0.4262, 0.5689, 0.4262, 0.5689, 0.4262, 0.5689, 0.4262, 0.5689, 0.4262, 0.5689, 0.4262, 0.5689, 0.4262, 0.5689, 0.4262, 0.5689, 0.4262, 0.5689, 0.4262, 0.5689, 0.4262, 0.5689, 0.4262, 0.5689, 0.4262, 0.5689, 0.4262, 0.5689, 0.7018, 0.9429, 0.7018, 0.9429, 0.7018, 0.9429, 0.7018, 0.9429, 0.4262, 0.5689, 0.4262, 0.5689, 0.4262, 0.5689, 0.4262, 0.5689, 0.9429, 0.9282, 0.9429, 0.9282, 0.9429, 0.9282, 0.9429, 0.9282, 0.9429, 0.9282, 0.9429, 0.9282, 0.9429, 0.9282, 0.9429, 0.9282, 0.9429, 0.9282, 0.9429, 0.9282, 0.9429, 0.9282, 0.9429, 0.9282, 0.7018, 0.9429, 0.7018, 0.9429, 0.7018, 0.9429, 0.7018, 0.9429, 0.7018, 0.9429, 0.7018, 0.9429, 0.7018, 0.9429, 0.7018, 0.9429, 0.7018, 0.9429, 0.7018, 0.9429, 0.7018, 0.9429, 0.7018, 0.9429, 0.7018, 0.9429, 0.7018, 0.9429, 0.7018, 0.9429, 0.7018, 0.9429, 0.7018, 0.9282, 0.7018, 0.9282, 0.7018, 0.9282, 0.7018, 0.9282, 0.7018, 0.9429, 0.7018, 0.9429, 0.7018, 0.9429, 0.7018, 0.9429, 0.7018, 0.9429, 0.7018, 0.9429, 0.7018, 0.9429, 0.7018, 0.9429, 0.7018, 0.9429, 0.7018, 0.9429, 0.7018, 0.9429, 0.7018, 0.9429, 0.7018, 0.9429, 0.7018, 0.9429, 0.7018, 0.9429, 0.7018, 0.9429, 0.7018, 0.9429, 0.7018, 0.9429, 0.7018, 0.9429, 0.7018, 0.9429, 0.7018, 0.9429, 0.7018, 0.9429, 0.7018, 0.9429, 0.7018, 0.9429, 0.7018, 0.9429, 0.7018, 0.9429, 0.7018, 0.9429, 0.7018, 0.9429, 0.7018, 0.9429, 0.7018, 0.9429, 0.7018, 0.9429, 0.7018, 0.9429, 0.7018, 0.9429, 0.7018, 0.9429, 0.7018, 0.9429, 0.7018, 0.9429, 0.7018, 0.9429, 0.7018, 0.9429, 0.7018, 0.9429, 0.7018, 0.9429, 0.7018, 0.9429, 0.7018, 0.9429, 0.7018, 0.9429, 0.7018, 0.9429, 0.7018, 0.9429, 0.7018, 0.9429, 0.7018, 0.9429, 0.7018, 0.9429, 0.938, 0.9331, 0.938, 0.9331, 0.938, 0.9331, 0.938, 0.9331, 0.03245, 0.9282, 0.03245, 0.9282, 0.03245, 0.9282, 0.03245, 0.9282, 0.03245, 0.9282, 0.03245, 0.9282, 0.03245, 0.9282, 0.03245, 0.9282, 0.03245, 0.9282, 0.03245, 0.9282, 0.03245, 0.9282, 0.03245, 0.9282, 0.03245, 0.9282, 0.03245, 0.9282, 0.03245, 0.9282, 0.03245, 0.9282, 0.03245, 0.9282, 0.03245, 0.9282, 0.03245, 0.9282, 0.03245, 0.9282, 0.9429, 0.9429, 0.9429, 0.9429, 0.9429, 0.9429, 0.9429, 0.9429, 0.9429, 0.9429, 0.9429, 0.9429, 0.9429, 0.9429, 0.9429, 0.9429, 0.9429, 0.9429, 0.9429, 0.9429, 0.9429, 0.9429, 0.9429, 0.9429, 0.9429, 0.9429, 0.9429, 0.9429, 0.9429, 0.9429, 0.9429, 0.9429, 0.9429, 0.9429, 0.9429, 0.9429, 0.9429, 0.9429, 0.9429, 0.9429, 0.9429, 0.9429, 0.9429, 0.9429, 0.9429, 0.9429, 0.9429, 0.9429, 0.7018, 0.4311, 0.7018, 0.4311, 0.7018, 0.4311, 0.7018, 0.4311, 0.7018, 0.4311, 0.7018, 0.4311, 0.7018, 0.4311, 0.7018, 0.4311, 0.7018, 0.4311, 0.7018, 0.4311, 0.7018, 0.4311, 0.7018, 0.4311, 0.7018, 0.4311, 0.7018, 0.4311, 0.7018, 0.4311, 0.7018, 0.4311, 0.7018, 0.4311, 0.7018, 0.4311, 0.7018, 0.4311, 0.7018, 0.4311, 0.7018, 0.4311, 0.7018, 0.4311, 0.7018, 0.4311, 0.7018, 0.4311, 0.7018, 0.4311, 0.7018, 0.4311, 0.7018, 0.4311, 0.7018, 0.4311, 0.7018, 0.4311, 0.7018, 0.4311, 0.7018, 0.4311, 0.7018, 0.4311, 0.7018, 0.4311, 0.7018, 0.4311, 0.7018, 0.4311, 0.7018, 0.4311, 0.7018, 0.4311, 0.7018, 0.4311, 0.7018, 0.4311, 0.7018, 0.4311, 0.7018, 0.4311, 0.7018, 0.4311, 0.7018, 0.4311, 0.7018, 0.4311, 0.7018, 0.4311, 0.7018, 0.4311, 0.7018, 0.4311, 0.7018, 0.4311, 0.7018, 0.4311, 0.7018, 0.4311, 0.7018, 0.4311, 0.7018, 0.4311, 0.7018, 0.4311, 0.7018, 0.4311, 0.7018, 0.4311, 0.7018, 0.4311, 0.9331, 0.9528, 0.9331, 0.9528, 0.9331, 0.9528, 0.9331, 0.9528, 0.9331, 0.9528, 0.9331, 0.9528, 0.9331, 0.9528, 0.9331, 0.9528, 0.9331, 0.9528, 0.9331, 0.9528, 0.9331, 0.9528, 0.9331, 0.9528, 0.9331, 0.9528, 0.9331, 0.9528, 0.9331, 0.9528, 0.9331, 0.9528, 0.9331, 0.9528, 0.9331, 0.9528, 0.9331, 0.9528, 0.9331, 0.9528, 0.9331, 0.9528, 0.9331, 0.9528, 0.9331, 0.9528, 0.9331, 0.9528, 0.9282, 0.9331, 0.9282, 0.9331, 0.9282, 0.9331, 0.9282, 0.9331, 0.9282, 0.9331, 0.9282, 0.9331, 0.9282, 0.9331, 0.9282, 0.9331, 0.9282, 0.9331, 0.9282, 0.9331, 0.9282, 0.9331, 0.9282, 0.9331, 0.9282, 0.9331, 0.9282, 0.9331, 0.9282, 0.9331, 0.9282, 0.9331, 0.9282, 0.9331, 0.9282, 0.9331, 0.9282, 0.9331, 0.9282, 0.9331, 0.9282, 0.9331, 0.9282, 0.9331, 0.9282, 0.9331, 0.9282, 0.9331, 0.9282, 0.9331, 0.9282, 0.9331, 0.9282, 0.9331, 0.9282, 0.9331, 0.9282, 0.9331, 0.9282, 0.9331, 0.9282, 0.9331, 0.9282, 0.9331, 0.9282, 0.9331, 0.9282, 0.9331, 0.9282, 0.9331, 0.9282, 0.9331, 0.9282, 0.9331, 0.9282, 0.9331, 0.9282, 0.9331, 0.9282, 0.9331, 0.687, 0.6821, 0.687, 0.6821, 0.687, 0.6821, 0.687, 0.6821, 0.687, 0.6821, 0.687, 0.6821, 0.687, 0.6821, 0.687, 0.6821, 0.687, 0.6821, 0.687, 0.6821, 0.687, 0.6821, 0.687, 0.6821, 0.687, 0.6821, 0.687, 0.6821, 0.687, 0.6821, 0.687, 0.6821, 0.687, 0.6821, 0.687, 0.6821, 0.687, 0.6821, 0.687, 0.6821, 0.687, 0.6821, 0.687, 0.6821, 0.687, 0.6821, 0.687, 0.6821])
me_cube_004.materials.append(mat_material_001)
me_cube_004.update()

# ---- objects
ob_gal = bpy.data.objects.new('Gal', me_cube)
ob_hair = bpy.data.objects.new('Hair', me_cube_001)
ob_wrench = bpy.data.objects.new('Wrench', me_cube_003)
ob_hoverboard = bpy.data.objects.new('HoverBoard', me_cube_004)

# ---- transforms, parenting, visibility, modifiers, constraints
ob_gal.location = (0.0, 0.0, 0.0)
ob_gal.lock_rotations_4d = False
ob_gal.empty_display_type = 'ARROWS'
ob_gal.lineart.crease_threshold = 0.0
ob_hair.location = (0.0, 0.0, 0.0)
ob_hair.lock_rotations_4d = False
ob_hair.empty_display_type = 'ARROWS'
ob_hair.lineart.crease_threshold = 0.0
ob_wrench.location = (1.279, -0.002116, 0.02566)
ob_wrench.scale = (0.07463, 0.07463, 0.07463)
ob_hoverboard.location = (-1.062, -0.002116, 0.02566)
ob_hoverboard.scale = (0.006283, 0.006283, 0.006283)

# ---- collection membership
col_collection.objects.link(ob_gal)
col_collection.objects.link(ob_hair)
col_prop.objects.link(ob_wrench)
col_prop.objects.link(ob_hoverboard)

# ---- scene / render settings (as saved in the file)
scene.frame_start = 1; scene.frame_end = 250; scene.frame_set(0)
scene.render.engine = 'BLENDER_EEVEE_NEXT'
scene.cycles.sampling_pattern = 'TABULATED_SOBOL'
scene.cycles.use_light_tree = False
scene.view_settings.view_transform = 'Filmic'
bpy.context.view_layer.update()

# ---- added for rendering (the .blend has no active camera and no usable light): camera, sun
cam_auto = bpy.data.cameras.new('AutoCamera')
cam_auto.lens = 50.0
cam_auto.sensor_width = 36.0
cam_auto.clip_end = 1000.0
ob_auto_camera = bpy.data.objects.new('AutoCamera', cam_auto)
scene.collection.objects.link(ob_auto_camera)
ob_auto_camera.location = (4.54618, -4.56969, 3.77537)
ob_auto_camera.rotation_euler = (1.09748, -7.21219e-08, 0.694738)
scene.camera = ob_auto_camera
light_auto_sun = bpy.data.lights.new('AutoSun', 'SUN')
light_auto_sun.energy = 3.0
light_auto_sun.angle = 0.0523599
ob_auto_sun = bpy.data.objects.new('AutoSun', light_auto_sun)
scene.collection.objects.link(ob_auto_sun)
ob_auto_sun.rotation_euler = (0.872665, 0.174533, 0.523599)
bpy.context.view_layer.update()
